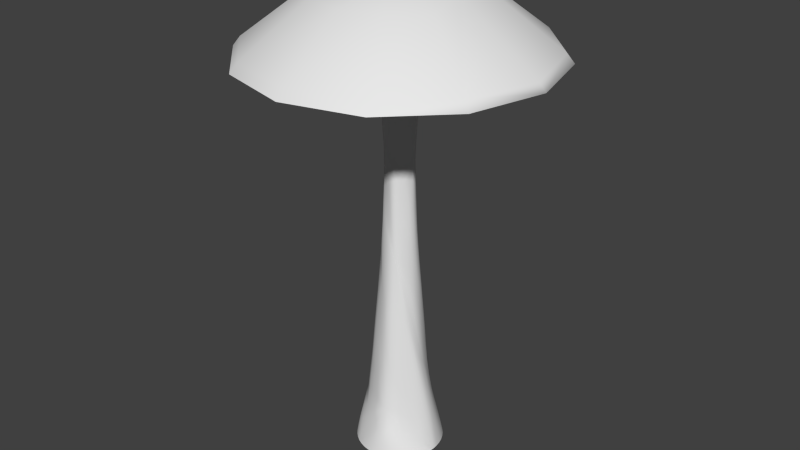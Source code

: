 # Source: Mushroom.blend  (saved by Blender 2.71.0; exported with 4.5.12 LTS)
import bpy
from mathutils import Matrix  # noqa: F401  (used for matrix-valued properties, if any)

bpy.ops.wm.read_factory_settings(use_empty=True)
scene = bpy.context.scene
scene.name = 'Scene'

# ---- collections
col_collection_1 = bpy.data.collections.new('Collection 1'); scene.collection.children.link(col_collection_1)

# ---- world
world_world = bpy.data.worlds.new('World'); scene.world = world_world
world_world.color = (0.05088, 0.05088, 0.05088)
world_world.use_sun_shadow = False
world_world.sun_shadow_jitter_overblur = 0.0
world_world.cycles.sampling_method = 'MANUAL'
world_world.cycles.sample_map_resolution = 256

# ---- meshes
me_untitled_001 = bpy.data.meshes.new('Untitled.001')
me_untitled_001.from_pydata([(1.43, 0.3033, -7.873), (1.395, 0.1767, -7.499), (1.365, 0.3764, -7.679), (1.524, 0.3594, -8.444), (1.532, 0.1859, -8.279), (1.272, 0.2183, -6.927), (1.463, 0.5163, -8.424), (1.048, 0.72, -7.312), (1.145, 0.6156, -7.367), (0.9593, 0.6816, -6.868), (1.036, 0.8608, -7.689), (1.205, 0.7752, -8.03), (1.055, 0.48, -6.633), (0.8686, 0.8972, -7.227), (0.9818, 1.223, -8.589), (0.9999, 1.146, -8.404), (0.8658, 1.299, -8.502), (1.076, 1.215, -8.847), (1.173, 1.085, -8.771), (0.8168, 1.221, -8.091), (0.941, 1.331, -8.849), (0.4662, 1.518, -8.618), (0.5764, 1.465, -8.512), (0.3652, 1.507, -8.469), (0.4554, 1.573, -8.858), (0.6225, 1.515, -8.849), (0.4871, 1.407, -8.134), (0.283, 1.595, -8.814), (-0.1406, 1.349, -7.955), (0.01886, 1.41, -8.117), (-0.1583, 1.264, -7.6), (-0.2794, 1.363, -8.126), (-0.09575, 1.486, -8.463), (0.1084, 1.305, -7.639), (-0.4228, 1.218, -7.676), (-0.6111, 1.43, -8.622), (-0.5452, 1.407, -8.478), (-0.7444, 1.357, -8.522), (-0.5392, 1.52, -8.858), (-0.3788, 1.543, -8.814), (-0.7282, 1.262, -8.171), (-0.7087, 1.458, -8.849), (-1.13, 1.131, -8.645), (-1.035, 1.189, -8.531), (-1.187, 1.037, -8.531), (-1.161, 1.161, -8.867), (-1.027, 1.274, -8.849), (-1.063, 1.069, -8.206), (-1.274, 1.027, -8.849), (-1.428, 0.6095, -8.622), (-1.355, 0.7451, -8.522), (-1.402, 0.5416, -8.478), (-1.52, 0.5383, -8.858), (-1.458, 0.7087, -8.849), (-1.254, 0.7311, -8.171), (-1.542, 0.3753, -8.814), (-1.32, 0.1025, -7.956), (-1.343, 0.2509, -8.126), (-1.227, 0.1298, -7.602), (-1.38, -0.07194, -8.119), (-1.469, 0.06113, -8.463), (-1.191, 0.4129, -7.676), (-1.263, -0.1615, -7.648), (-1.494, -0.5149, -8.619), (-1.478, -0.4221, -8.471), (-1.436, -0.6332, -8.515), (-1.558, -0.4849, -8.858), (-1.579, -0.3142, -8.814), (-1.369, -0.5586, -8.143), (-1.5, -0.6537, -8.849), (-1.193, -1.035, -8.619), (-1.268, -0.9242, -8.515), (-1.106, -1.066, -8.471), (-1.199, -1.107, -8.858), (-1.316, -0.9722, -8.849), (-1.175, -0.8945, -8.143), (-1.062, -1.211, -8.814), (-0.5855, -1.188, -7.957), (-0.7589, -1.155, -8.119), (-0.5332, -1.113, -7.605), (-0.461, -1.287, -8.129), (-0.6817, -1.303, -8.463), (-0.7972, -0.9941, -7.648), (-0.2643, -1.231, -7.687), (-0.1871, -1.542, -8.623), (-0.2341, -1.486, -8.481), (-0.03389, -1.546, -8.525), (-0.2935, -1.585, -8.858), (-0.4459, -1.523, -8.814), (-0.001271, -1.452, -8.182), (-0.1151, -1.617, -8.849), (0.4134, -1.544, -8.646), (0.3022, -1.547, -8.533), (0.5103, -1.491, -8.533), (0.425, -1.586, -8.867), (0.2526, -1.617, -8.849), (0.3871, -1.456, -8.217), (0.5896, -1.527, -8.849), (0.937, -1.242, -8.646), (0.8027, -1.322, -8.533), (0.955, -1.17, -8.533), (1.049, -1.226, -8.867), (0.9081, -1.343, -8.849), (0.7289, -1.259, -8.217), (1.155, -1.096, -8.849), (1.221, -0.7412, -8.527), (1.117, -0.8861, -8.488), (1.138, -0.7215, -8.264), (1.402, -0.611, -8.822), (1.339, -0.7775, -8.849), (0.8987, -0.9514, -8.038), (1.402, -0.4751, -8.669), (0.773, -0.7, -5.707), (0.8868, -0.7004, -6.665), (0.5764, -0.8126, -5.024), (0.854, -0.5794, -5.439), (1.115, -0.4665, -6.94), (0.6184, -0.9093, -6.243), (0.5778, -0.6939, -3.966), (1.008, -0.2515, -5.091), (0.9857, -0.3258, -5.076), (0.8834, -0.2843, -4.3), (1.154, -0.1367, -5.914), (1.246, -0.1732, -6.55), (0.741, -0.4289, -3.598), (1.031, -0.1212, -5.188), (0.7164, -0.2242, -2.626), (0.7171, -0.2749, -2.899), (0.6466, -0.2755, -1.979), (0.7822, -0.111, -3.026), (0.838, -0.1123, -3.733), (0.5742, -0.4004, -1.975), (0.724, -0.1145, -2.274), (0.555, -0.2427, -0.02829), (0.5583, -0.2814, -0.5301), (0.5012, -0.3019, 0.3418), (0.6022, -0.1374, 0.0835), (0.6358, -0.1262, -0.6991), (0.4574, -0.4125, -0.2952), (0.5587, -0.1599, 0.8298), (0.3289, -0.4411, 1.544), (0.3721, -0.4117, 1.202), (0.2606, -0.5147, 1.431), (0.3548, -0.3924, 2.002), (0.4362, -0.2918, 1.796), (0.2945, -0.5271, 0.7053), (0.2589, -0.4862, 2.143), (0.4758, -0.3257, 3.717), (0.4387, -0.3232, 3.226), (0.4502, -0.3826, 4.028), (0.5361, -0.2702, 3.914), (0.5188, -0.2165, 3.191), (0.3621, -0.4184, 3.446), (0.5373, -0.3374, 4.579), (0.4019, -0.5328, 5.016), (0.4073, -0.5017, 4.754), (0.3453, -0.5675, 4.854), (0.4514, -0.5271, 5.454), (0.495, -0.4708, 5.361), (0.3128, -0.5417, 4.299), (0.3914, -0.5773, 5.44), (0.1778, -0.6633, 5.069), (0.2198, -0.6404, 4.874), (0.13, -0.6644, 4.874), (0.1829, -0.6825, 5.474), (0.2539, -0.6567, 5.44), (0.1682, -0.6269, 4.378), (0.1084, -0.6956, 5.44), (-0.08131, -0.6622, 5.025), (-0.01509, -0.664, 4.857), (-0.1012, -0.6378, 4.773), (-0.1273, -0.6821, 5.457), (-0.05032, -0.6956, 5.44), (0.0007386, -0.6252, 4.311), (-0.1929, -0.655, 5.373), (-0.2428, -0.5171, 3.91), (-0.1946, -0.5541, 4.153), (-0.2106, -0.4966, 3.453), (-0.3215, -0.4994, 4.141), (-0.2927, -0.5586, 4.704), (-0.1001, -0.541, 3.572), (-0.3283, -0.4468, 3.521), (-0.5119, -0.4458, 5.019), (-0.4736, -0.4603, 4.76), (-0.5434, -0.3993, 4.844), (-0.5157, -0.4767, 5.457), (-0.4563, -0.5212, 5.373), (-0.5013, -0.3935, 4.26), (-0.5661, -0.4185, 5.44), (-0.6412, -0.2217, 5.019), (-0.6158, -0.2738, 4.844), (-0.6337, -0.1829, 4.76), (-0.6707, -0.2082, 5.457), (-0.6454, -0.281, 5.44), (-0.5848, -0.2489, 4.26), (-0.6795, -0.1346, 5.373), (-0.5706, 0.03287, 3.906), (-0.5922, -0.0367, 4.141), (-0.5385, 0.03134, 3.444), (-0.5786, 0.1023, 4.144), (-0.6301, 0.02583, 4.704), (-0.5471, -0.09278, 3.521), (-0.5243, 0.1589, 3.536), (-0.6145, 0.2602, 5.021), (-0.6037, 0.2301, 4.764), (-0.5834, 0.3178, 4.848), (-0.6543, 0.2308, 5.457), (-0.6636, 0.1605, 5.373), (-0.5442, 0.3086, 4.275), (-0.6276, 0.3042, 5.44), (-0.4859, 0.4851, 5.065), (-0.5112, 0.4436, 4.865), (-0.4455, 0.5094, 4.865), (-0.4996, 0.4996, 5.474), (-0.5482, 0.4417, 5.44), (-0.4619, 0.4545, 4.342), (-0.4417, 0.5482, 5.44), (-0.262, 0.6141, 5.021), (-0.32, 0.5817, 4.848), (-0.2342, 0.603, 4.764), (-0.2312, 0.6545, 5.457), (-0.3042, 0.6276, 5.44), (-0.3175, 0.5374, 4.275), (-0.1619, 0.6644, 5.373), (-0.07058, 0.5798, 3.905), (-0.1239, 0.5833, 4.144), (-0.09205, 0.5471, 3.442), (0.003323, 0.6061, 4.139), (-0.04047, 0.6373, 4.704), (-0.2013, 0.5214, 3.536), (0.02657, 0.5695, 3.516), (0.1993, 0.6525, 5.019), (0.155, 0.6481, 4.759), (0.2459, 0.6302, 4.843), (0.1958, 0.6768, 5.457), (0.1215, 0.686, 5.373), (0.2031, 0.6098, 4.255), (0.2678, 0.6519, 5.44), (0.424, 0.5253, 5.01), (0.3716, 0.5585, 4.84), (0.4337, 0.4928, 4.74), (0.4645, 0.5226, 5.454), (0.4053, 0.5726, 5.44), (0.3485, 0.5296, 4.243), (0.5089, 0.4661, 5.361), (0.5004, 0.3173, 3.711), (0.4774, 0.3733, 4.014), (0.4686, 0.3128, 3.212), (0.5521, 0.2646, 3.914), (0.5528, 0.3322, 4.579), (0.3999, 0.4056, 3.39), (0.5363, 0.2098, 3.191), (0.6738, 0.129, 4.835), (0.6505, 0.1593, 4.537), (0.6785, 0.07224, 4.62), (0.6892, 0.1549, 5.35), (0.6614, 0.2226, 5.26), (0.6435, 0.08257, 3.93), (0.7036, 0.07937, 5.327), (0.8088, 0.4318, -4.765), (0.8382, 0.2679, -4.268), (0.7551, 0.5132, -4.59), (0.8275, 0.5172, -5.437), (0.8954, 0.2982, -5.033), (0.7798, 0.2932, -3.632), (0.729, 0.7154, -5.627), (0.548, 0.6691, -3.23), (0.6104, 0.6504, -3.707), (0.5571, 0.5608, -2.399), (0.4698, 0.7929, -3.597), (0.5347, 0.8583, -4.683), (0.6469, 0.4499, -2.664), (0.4357, 0.6868, -2.398), (-0.04356, 1.004, -5.108), (0.1306, 0.9825, -4.674), (-0.1587, 0.95, -4.656), (-0.102, 1.071, -5.99), (0.1658, 1.083, -5.865), (0.06407, 0.8866, -3.56), (-0.3582, 1.007, -5.881), (-0.4089, 0.7531, -2.923), (-0.3657, 0.8096, -3.397), (-0.3053, 0.7163, -2.005), (-0.5537, 0.7256, -3.392), (-0.5928, 0.8179, -4.546), (-0.1579, 0.7601, -2.168), (-0.468, 0.6506, -2.148), (-0.9196, 0.28, -5.093), (-0.8427, 0.4558, -4.646), (-0.906, 0.1489, -4.639), (-1.002, 0.233, -5.987), (-0.9291, 0.5175, -5.881), (-0.7756, 0.3575, -3.519), (-1.023, -0.0441, -5.852), (-0.808, -0.1717, -2.918), (-0.8456, -0.1091, -3.385), (-0.7424, -0.07783, -2.0), (-0.8273, -0.3278, -3.385), (-0.922, -0.3364, -4.517), (-0.7346, 0.08693, -2.148), (-0.7325, -0.2642, -2.148), (-0.5122, -0.812, -5.094), (-0.657, -0.691, -4.639), (-0.3785, -0.8358, -4.649), (-0.4951, -0.9016, -5.99), (-0.7434, -0.7531, -5.852), (-0.5432, -0.6533, -3.519), (-0.226, -0.9995, -5.892), (-0.03671, -0.8251, -2.945), (-0.1101, -0.8456, -3.403), (-0.1125, -0.7369, -2.007), (0.1169, -0.8849, -3.446), (0.09849, -0.9816, -4.592), (-0.2727, -0.6854, -2.148), (0.08228, -0.7761, -2.179), (0.5765, 0.2551, -0.05983), (0.6176, 0.1464, 0.07267), (0.5313, 0.2976, 0.325), (0.5729, 0.3227, -0.6011), (0.6437, 0.1882, -0.7425), (0.5791, 0.1508, 0.8298), (0.476, 0.432, -0.3623), (0.3805, 0.4274, 1.488), (0.4184, 0.3978, 1.178), (0.4021, 0.3775, 1.97), (0.3166, 0.5043, 1.306), (0.3369, 0.5204, 0.6112), (0.4725, 0.2787, 1.796), (0.3145, 0.4727, 2.017), (-0.02328, 0.6146, 0.5024), (0.09001, 0.6112, 0.7669), (-0.07907, 0.5907, 0.7873), (-0.08277, 0.636, -0.07437), (0.07455, 0.6487, -0.03183), (0.06811, 0.581, 1.43), (-0.2205, 0.5901, -0.0002031), (-0.2503, 0.5068, 1.7), (-0.2106, 0.5298, 1.442), (-0.1955, 0.5086, 2.207), (-0.3443, 0.4769, 1.447), (-0.3517, 0.4998, 0.7776), (-0.08233, 0.5359, 2.143), (-0.3154, 0.4638, 2.163), (-0.56, 0.1797, 0.5152), (-0.5199, 0.2941, 0.7956), (-0.5567, 0.1149, 0.7956), (-0.5983, 0.1258, -0.06646), (-0.5583, 0.2898, -0.0002031), (-0.5008, 0.262, 1.463), (-0.6003, -0.02976, -0.0002031), (-0.537, -0.09348, 1.7), (-0.5447, -0.04281, 1.447), (-0.5228, -0.04149, 2.208), (-0.538, -0.1973, 1.443), (-0.5602, -0.1949, 0.7776), (-0.5112, 0.08693, 2.163), (-0.5177, -0.1771, 2.148), (-0.3164, -0.4935, 0.514), (-0.4162, -0.424, 0.7918), (-0.252, -0.5079, 0.793), (-0.2734, -0.5447, -0.06528), (-0.4219, -0.4614, -0.0002031), (-0.3799, -0.4153, 1.447), (-0.1172, -0.5877, 0.004524), (-0.05327, -0.5423, 1.743), (-0.09881, -0.5371, 1.458), (-0.1029, -0.5144, 2.231), (0.04537, -0.5713, 1.543), (0.04867, -0.5917, 0.8402), (-0.2184, -0.4703, 2.148), (0.02363, -0.5481, 2.256), (0.6728, -0.1294, 4.835), (0.6888, -0.155, 5.35), (0.6781, -0.07256, 4.62), (0.6482, -0.1602, 4.537), (0.6599, -0.2232, 5.26), (0.7036, -0.07937, 5.327), (0.642, -0.08387, 3.93), (1.452, 0.005278, -7.718), (1.305, 0.01899, -6.847), (1.166, 0.04985, -6.114), (1.159, 0.3173, -6.62), (1.262, 0.486, -7.472), (1.355, 0.6553, -8.269), (1.562, 0.6471, -9.165), (1.633, 0.4376, -9.165), (1.676, 0.2206, -9.165), (0.9637, 0.3728, -5.848), (0.8704, 0.6126, -6.213), (0.7505, 0.8576, -6.566), (0.8118, 1.089, -7.653), (1.019, 1.02, -8.099), (1.22, 0.9383, -8.529), (0.6404, 1.307, -7.958), (0.7178, 1.384, -8.447), (0.7844, 1.432, -8.831), (1.029, 1.341, -9.165), (1.195, 1.195, -9.165), (1.341, 1.029, -9.165), (0.337, 1.351, -7.81), (0.2105, 1.47, -8.287), (0.1008, 1.57, -8.691), (0.2206, 1.676, -9.165), (0.4376, 1.633, -9.165), (0.6471, 1.562, -9.165), (0.1613, 1.19, -6.923), (-0.1516, 1.158, -6.942), (-0.4683, 1.087, -6.974), (-0.6308, 1.205, -7.866), (-0.4312, 1.38, -8.301), (-0.2301, 1.531, -8.691), (-0.9075, 1.14, -8.034), (-0.8983, 1.266, -8.466), (-0.8753, 1.371, -8.831), (-0.6471, 1.562, -9.165), (-0.4376, 1.633, -9.165), (-0.2206, 1.676, -9.165), (-1.13, 0.9162, -8.034), (-1.264, 0.9004, -8.466), (-1.371, 0.8753, -8.831), (-1.341, 1.029, -9.165), (-1.195, 1.195, -9.165), (-1.029, 1.341, -9.165), (-1.188, 0.6319, -7.866), (-1.369, 0.4196, -8.301), (-1.525, 0.2171, -8.691), (-1.676, 0.2206, -9.165), (-1.633, 0.4376, -9.165), (-1.562, 0.6471, -9.165), (-1.042, 0.5131, -6.974), (-1.108, 0.1747, -6.944), (-1.138, -0.166, -6.931), (-1.308, -0.4084, -7.824), (-1.439, -0.2697, -8.29), (-1.553, -0.1346, -8.691), (-1.263, -0.718, -7.983), (-1.353, -0.7783, -8.453), (-1.416, -0.8173, -8.831), (-1.562, -0.6471, -9.165), (-1.633, -0.4376, -9.165), (-1.676, -0.2206, -9.165), (-1.022, -0.9092, -7.824), (-0.9569, -1.107, -8.29), (-0.893, -1.278, -8.691), (-1.029, -1.341, -9.165), (-1.195, -1.195, -9.165), (-1.341, -1.029, -9.165), (-0.7932, -0.8505, -6.931), (-0.4917, -1.008, -6.948), (-0.1624, -1.134, -6.991), (-0.06287, -1.344, -7.883), (-0.3253, -1.396, -8.305), (-0.5744, -1.429, -8.691), (0.2175, -1.437, -8.051), (0.1451, -1.545, -8.47), (0.07257, -1.625, -8.831), (-0.2206, -1.676, -9.165), (-0.4376, -1.633, -9.165), (-0.6471, -1.562, -9.165), (0.5238, -1.356, -8.059), (0.6452, -1.411, -8.472), (0.7497, -1.444, -8.831), (0.6471, -1.562, -9.165), (0.4376, -1.633, -9.165), (0.2206, -1.676, -9.165), (0.7423, -1.139, -8.014), (1.01, -1.047, -8.461), (1.245, -0.9479, -8.831), (1.341, -1.029, -9.165), (1.195, -1.195, -9.165), (1.029, -1.341, -9.165), (0.7204, -0.9627, -7.341), (1.021, -0.7014, -7.668), (1.314, -0.4126, -8.13), (1.676, -0.2206, -9.165), (1.633, -0.4376, -9.165), (1.562, -0.6471, -9.165), (0.3442, -1.026, -5.582), (0.3336, -0.8962, -4.188), (0.3121, -0.7722, -2.789), (0.6302, -0.5629, -3.385), (0.9361, -0.4344, -5.175), (1.252, -0.2699, -6.944), (0.5809, -0.461, -2.451), (0.7619, -0.2992, -3.46), (0.9134, -0.1164, -4.44), (0.4681, -0.4569, -1.071), (0.5821, -0.2992, -1.23), (0.6722, -0.1205, -1.493), (0.7779, 0.07688, -2.833), (0.8389, 0.06686, -3.623), (0.9072, 0.08093, -4.453), (0.3603, -0.5006, 0.08885), (0.4326, -0.3619, 0.7781), (0.5039, -0.2069, 1.435), (0.596, -0.003371, 1.037), (0.6343, 0.006389, 0.1335), (0.6707, 0.03602, -0.778), (0.1908, -0.5999, 0.5151), (0.1623, -0.5716, 1.401), (0.1485, -0.5469, 2.226), (0.2919, -0.4509, 2.822), (0.3931, -0.3408, 2.609), (0.4854, -0.212, 2.466), (0.3122, -0.494, 3.816), (0.4223, -0.4497, 4.414), (0.5233, -0.4078, 5.092), (0.6112, -0.2839, 5.017), (0.6016, -0.2083, 4.204), (0.5905, -0.1272, 3.405), (0.2276, -0.5852, 4.128), (0.2781, -0.6061, 4.769), (0.323, -0.6207, 5.407), (0.4443, -0.5791, 6.043), (0.5161, -0.5161, 6.043), (0.5791, -0.4443, 6.043), (0.09615, -0.6204, 4.131), (0.06237, -0.6639, 4.77), (0.03067, -0.6991, 5.407), (0.09525, -0.7237, 6.043), (0.1889, -0.705, 6.043), (0.2794, -0.6744, 6.043), (-0.0214, -0.5829, 3.863), (-0.139, -0.5996, 4.469), (-0.2478, -0.6139, 5.139), (-0.2794, -0.6744, 6.043), (-0.1889, -0.705, 6.043), (-0.09525, -0.7237, 6.043), (-0.02276, -0.5341, 2.944), (-0.1612, -0.4894, 2.856), (-0.2987, -0.428, 2.853), (-0.4322, -0.4073, 3.786), (-0.4082, -0.479, 4.45), (-0.3835, -0.5493, 5.139), (-0.5386, -0.3225, 4.038), (-0.5796, -0.3375, 4.747), (-0.6089, -0.3515, 5.407), (-0.5791, -0.4443, 6.043), (-0.5161, -0.5161, 6.043), (-0.4443, -0.5791, 6.043), (-0.5595, -0.193, 3.786), (-0.6166, -0.1197, 4.45), (-0.6675, -0.0575, 5.139), (-0.7237, -0.09525, 6.043), (-0.705, -0.1889, 6.043), (-0.6744, -0.2794, 6.043), (-0.5154, -0.1403, 2.853), (-0.5148, 0.009423, 2.839), (-0.4932, 0.1642, 2.876), (-0.5209, 0.261, 3.809), (-0.5901, 0.1764, 4.455), (-0.6556, 0.09237, 5.139), (-0.4939, 0.3866, 4.078), (-0.5449, 0.3842, 4.757), (-0.5901, 0.3761, 5.407), (-0.6744, 0.2794, 6.043), (-0.705, 0.1889, 6.043), (-0.7237, 0.09525, 6.043), (-0.3981, 0.4829, 4.078), (-0.3871, 0.5422, 4.757), (-0.3761, 0.5901, 5.407), (-0.4443, 0.5791, 6.043), (-0.5161, 0.5161, 6.043), (-0.5791, 0.4443, 6.043), (-0.2827, 0.5117, 3.809), (-0.1868, 0.5903, 4.455), (-0.09786, 0.6583, 5.139), (-0.09525, 0.7237, 6.043), (-0.1889, 0.705, 6.043), (-0.2794, 0.6744, 6.043), (-0.2671, 0.4741, 2.876), (-0.1336, 0.5167, 2.837), (0.005826, 0.5414, 2.846), (0.1323, 0.5899, 3.779), (0.08703, 0.6328, 4.448), (0.04323, 0.6745, 5.139), (0.2671, 0.5706, 4.027), (0.3063, 0.5962, 4.744), (0.3376, 0.6157, 5.407), (0.2794, 0.6744, 6.043), (0.1889, 0.705, 6.043), (0.09525, 0.7237, 6.043), (0.3525, 0.4804, 3.732), (0.4508, 0.44, 4.393), (0.5383, 0.4027, 5.092), (0.5791, 0.4443, 6.043), (0.5161, 0.5161, 6.043), (0.4443, 0.5791, 6.043), (0.3393, 0.4362, 2.72), (0.4307, 0.3281, 2.584), (0.5087, 0.2029, 2.466), (0.5968, 0.1239, 3.405), (0.6085, 0.2057, 4.204), (0.617, 0.282, 5.017), (0.6407, -0.0007096, 3.657), (0.6794, -0.0001774, 4.502), (0.7074, 0.0, 5.287), (0.7237, 0.09525, 6.043), (0.705, 0.1889, 6.043), (0.6744, 0.2794, 6.043), (0.7171, 0.3589, -3.104), (0.6818, 0.599, -4.24), (0.6235, 0.845, -5.433), (0.6545, 0.286, -1.645), (0.5624, 0.4278, -1.423), (0.4364, 0.5599, -1.26), (0.2742, 0.8034, -2.753), (0.3279, 0.9153, -4.112), (0.3948, 1.02, -5.449), (-0.03247, 0.8081, -2.674), (-0.2821, 0.8754, -4.034), (-0.5421, 0.9158, -5.434), (-0.0006343, 0.6972, -0.9991), (-0.1803, 0.6674, -0.9506), (-0.3516, 0.6023, -0.9673), (-0.63, 0.539, -2.64), (-0.7157, 0.6327, -4.026), (-0.7952, 0.7367, -5.434), (-0.7365, 0.2315, -2.64), (-0.8777, -0.001326, -4.015), (-0.9946, -0.2539, -5.391), (-0.6264, 0.2278, -0.9673), (-0.6578, 0.03529, -0.9426), (-0.6521, -0.1601, -0.9673), (-0.6759, -0.4601, -2.64), (-0.7881, -0.5173, -4.015), (-0.907, -0.562, -5.391), (-0.4118, -0.6487, -2.64), (-0.2235, -0.8487, -4.032), (-0.00515, -1.031, -5.459), (-0.3798, -0.5433, -0.9673), (-0.1998, -0.6257, -0.9431), (0.001788, -0.6716, -0.969), (0.5301, 0.1965, 1.435), (0.4693, 0.3517, 0.7621), (0.3863, 0.5025, 0.02474), (0.2047, 0.5465, 1.861), (0.2163, 0.5778, 1.05), (0.2237, 0.6147, 0.1794), (0.01021, 0.5565, 1.905), (-0.1507, 0.5571, 1.112), (-0.3172, 0.5363, 0.2605), (-0.4234, 0.3866, 1.939), (-0.4469, 0.4081, 1.121), (-0.4771, 0.4264, 0.2605), (-0.4986, 0.1931, 1.939), (-0.5496, 0.02946, 1.121), (-0.5818, -0.1467, 0.2605), (-0.4765, -0.3062, 1.916), (-0.504, -0.3205, 1.115), (-0.5288, -0.3431, 0.2605), (-0.3137, -0.4319, 1.916), (-0.167, -0.5234, 1.12), (0.004237, -0.6002, 0.2821), (0.6744, -0.2794, 6.043), (0.705, -0.1889, 6.043), (0.7237, -0.09525, 6.043), (1.691, -6.656e-31, -9.165), (1.028, 0.1197, -5.481), (0.7208, 0.1084, -1.914), (0.5792, -0.002169, 2.348), (0.7301, 6.91e-17, 6.043), (0.6323, 0.365, 6.043), (0.365, 0.6323, 6.043), (8.047e-07, 0.7301, 6.043), (-0.365, 0.6323, 6.043), (-0.6323, 0.365, 6.043), (-0.7301, 5.249e-17, 6.043), (-0.6323, -0.365, 6.043), (-0.365, -0.6323, 6.043), (8.047e-07, -0.7301, 6.043), (0.365, -0.6323, 6.043), (0.6323, -0.365, 6.043), (1.465, -0.8456, -9.165), (0.8456, -1.465, -9.165), (8.047e-07, -1.691, -9.165), (-0.8456, -1.465, -9.165), (-1.465, -0.8456, -9.165), (-1.691, 1.216e-16, -9.165), (-1.465, 0.8456, -9.165), (-0.8456, 1.465, -9.165), (8.047e-07, 1.691, -9.165), (0.8456, 1.465, -9.165), (1.465, 0.8456, -9.165), (0.1997, 0.538, 2.937), (0.2362, 0.6834, -1.088), (0.5345, 1.158, -7.02), (-0.4226, 0.3808, 3.054), (-0.5344, 0.4603, -0.9865), (-0.8959, 0.9316, -7.22), (-0.4686, -0.3128, 2.965), (-0.5754, -0.3885, -0.9865), (-1.11, -0.5985, -7.069), (0.1497, -0.5548, 3.245), (0.2801, -0.6504, -0.984), (0.3169, -1.246, -7.282), (4.581, 6.154e-08, 5.997), (0.381, 2.169e-29, 6.043), (0.3299, 0.1905, 6.043), (0.1905, 0.3299, 6.043), (0.0, 0.381, 6.043), (-0.1905, 0.3299, 6.043), (-0.3299, 0.1905, 6.043), (-0.381, 4.666e-17, 6.043), (-0.3299, -0.1905, 6.043), (-0.1905, -0.3299, 6.043), (0.0, -0.381, 6.043), (0.1905, -0.3299, 6.043), (0.3299, -0.1905, 6.043), (4.991, -2.882, 6.374), (2.882, -4.991, 6.374), (0.0, -5.764, 6.374), (-2.882, -4.991, 6.374), (-4.991, -2.882, 6.374), (-5.764, 3.265e-15, 6.374), (-4.991, 2.882, 6.374), (-2.882, 4.991, 6.374), (0.0, 5.764, 6.374), (2.882, 4.991, 6.374), (4.991, 2.882, 6.374), (0.559, 0.3735, 6.035), (1.768, 1.181, 5.979), (2.104, 1.406, 5.963), (3.46, 2.312, 5.954), (3.529, 2.358, 5.961), (0.2573, 0.6212, 6.035), (0.8136, 1.964, 5.979), (0.9686, 2.338, 5.963), (1.592, 3.845, 5.954), (1.624, 3.921, 5.961), (-0.4754, 0.4754, 6.035), (-1.503, 1.503, 5.979), (-1.79, 1.79, 5.963), (-2.942, 2.942, 5.954), (-3.001, 3.001, 5.961), (-0.6666, 0.08776, 6.035), (-2.108, 0.2775, 5.979), (-2.509, 0.3304, 5.963), (-4.126, 0.5432, 5.954), (-4.207, 0.5539, 5.961), (-0.5823, -0.3362, 6.035), (-1.841, -1.063, 5.979), (-2.192, -1.265, 5.963), (-3.604, -2.081, 5.954), (-3.675, -2.122, 5.961), (-0.2573, -0.6212, 6.035), (-0.8136, -1.964, 5.979), (-0.9686, -2.338, 5.963), (-1.592, -3.845, 5.954), (-1.624, -3.921, 5.961), (0.174, -0.6494, 6.035), (0.5503, -2.054, 5.979), (0.6551, -2.445, 5.963), (1.077, -4.02, 5.954), (1.098, -4.099, 5.961), (0.5334, -0.4093, 6.035), (1.687, -1.294, 5.979), (2.008, -1.541, 5.963), (3.301, -2.533, 5.954), (3.367, -2.583, 5.961), (0.381, 4.222e-30, 9.165), (2.439, -7.56e-16, 8.815), (5.496, 7.53e-07, 6.668), (5.764, -1.978e-15, 6.374), (4.991, 2.882, 6.374), (2.882, 4.991, 6.374), (0.0, 5.764, 6.374), (-2.882, 4.991, 6.374), (-4.991, 2.882, 6.374), (-5.764, 3.265e-15, 6.374), (-4.991, -2.882, 6.374), (-2.882, -4.991, 6.374), (0.0, -5.764, 6.374), (2.882, -4.991, 6.374), (4.991, -2.882, 6.374), (0.3299, -0.1905, 9.165), (0.1905, -0.3299, 9.165), (0.0, -0.381, 9.165), (-0.1905, -0.3299, 9.165), (-0.3299, -0.1905, 9.165), (-0.381, 4.666e-17, 9.165), (-0.3299, 0.1905, 9.165), (-0.1905, 0.3299, 9.165), (0.0, 0.381, 9.165), (0.1905, 0.3299, 9.165), (0.3299, 0.1905, 9.165), (-5.498, 6.733e-16, 6.717), (-3.035, 3.717e-16, 8.583), (4.761, 2.749, 6.717), (2.629, 1.518, 8.583), (2.749, 4.761, 6.717), (1.518, 2.629, 8.583), (0.0, 5.498, 6.717), (0.0, 3.035, 8.583), (-2.749, 4.761, 6.717), (-1.518, 2.629, 8.583), (-4.761, 2.749, 6.717), (-2.629, 1.518, 8.583), (-4.761, -2.749, 6.717), (-2.629, -1.518, 8.583), (-2.749, -4.761, 6.717), (-1.518, -2.629, 8.583), (0.0, -5.498, 6.717), (0.0, -3.035, 8.583), (2.749, -4.761, 6.717), (1.518, -2.629, 8.583), (4.761, -2.749, 6.717), (2.629, -1.518, 8.583)], [], [(0, 3, 4, 1), (1, 4, 378, 379), (3, 385, 386, 4), (4, 386, 657, 378), (0, 1, 5, 2), (2, 5, 381, 382), (1, 379, 380, 5), (5, 380, 658, 381), (0, 2, 6, 3), (3, 6, 384, 385), (2, 382, 383, 6), (6, 383, 683, 384), (7, 10, 11, 8), (8, 11, 383, 382), (10, 391, 392, 11), (11, 392, 683, 383), (7, 8, 12, 9), (9, 12, 387, 388), (8, 382, 381, 12), (12, 381, 658, 387), (7, 9, 13, 10), (10, 13, 390, 391), (9, 388, 389, 13), (13, 389, 686, 390), (14, 17, 18, 15), (15, 18, 392, 391), (17, 397, 398, 18), (18, 398, 683, 392), (14, 15, 19, 16), (16, 19, 393, 394), (15, 391, 390, 19), (19, 390, 686, 393), (14, 16, 20, 17), (17, 20, 396, 397), (16, 394, 395, 20), (20, 395, 682, 396), (21, 24, 25, 22), (22, 25, 395, 394), (24, 403, 404, 25), (25, 404, 682, 395), (21, 22, 26, 23), (23, 26, 399, 400), (22, 394, 393, 26), (26, 393, 686, 399), (21, 23, 27, 24), (24, 27, 402, 403), (23, 400, 401, 27), (27, 401, 681, 402), (28, 31, 32, 29), (29, 32, 401, 400), (31, 409, 410, 32), (32, 410, 681, 401), (28, 29, 33, 30), (30, 33, 405, 406), (29, 400, 399, 33), (33, 399, 686, 405), (28, 30, 34, 31), (31, 34, 408, 409), (30, 406, 407, 34), (34, 407, 689, 408), (35, 38, 39, 36), (36, 39, 410, 409), (38, 415, 416, 39), (39, 416, 681, 410), (35, 36, 40, 37), (37, 40, 411, 412), (36, 409, 408, 40), (40, 408, 689, 411), (35, 37, 41, 38), (38, 41, 414, 415), (37, 412, 413, 41), (41, 413, 680, 414), (42, 45, 46, 43), (43, 46, 413, 412), (45, 421, 422, 46), (46, 422, 680, 413), (42, 43, 47, 44), (44, 47, 417, 418), (43, 412, 411, 47), (47, 411, 689, 417), (42, 44, 48, 45), (45, 48, 420, 421), (44, 418, 419, 48), (48, 419, 679, 420), (49, 52, 53, 50), (50, 53, 419, 418), (52, 427, 428, 53), (53, 428, 679, 419), (49, 50, 54, 51), (51, 54, 423, 424), (50, 418, 417, 54), (54, 417, 689, 423), (49, 51, 55, 52), (52, 55, 426, 427), (51, 424, 425, 55), (55, 425, 678, 426), (56, 59, 60, 57), (57, 60, 425, 424), (59, 433, 434, 60), (60, 434, 678, 425), (56, 57, 61, 58), (58, 61, 429, 430), (57, 424, 423, 61), (61, 423, 689, 429), (56, 58, 62, 59), (59, 62, 432, 433), (58, 430, 431, 62), (62, 431, 692, 432), (63, 66, 67, 64), (64, 67, 434, 433), (66, 439, 440, 67), (67, 440, 678, 434), (63, 64, 68, 65), (65, 68, 435, 436), (64, 433, 432, 68), (68, 432, 692, 435), (63, 65, 69, 66), (66, 69, 438, 439), (65, 436, 437, 69), (69, 437, 677, 438), (70, 73, 74, 71), (71, 74, 437, 436), (73, 445, 446, 74), (74, 446, 677, 437), (70, 71, 75, 72), (72, 75, 441, 442), (71, 436, 435, 75), (75, 435, 692, 441), (70, 72, 76, 73), (73, 76, 444, 445), (72, 442, 443, 76), (76, 443, 676, 444), (77, 80, 81, 78), (78, 81, 443, 442), (80, 451, 452, 81), (81, 452, 676, 443), (77, 78, 82, 79), (79, 82, 447, 448), (78, 442, 441, 82), (82, 441, 692, 447), (77, 79, 83, 80), (80, 83, 450, 451), (79, 448, 449, 83), (83, 449, 695, 450), (84, 87, 88, 85), (85, 88, 452, 451), (87, 457, 458, 88), (88, 458, 676, 452), (84, 85, 89, 86), (86, 89, 453, 454), (85, 451, 450, 89), (89, 450, 695, 453), (84, 86, 90, 87), (87, 90, 456, 457), (86, 454, 455, 90), (90, 455, 675, 456), (91, 94, 95, 92), (92, 95, 455, 454), (94, 463, 464, 95), (95, 464, 675, 455), (91, 92, 96, 93), (93, 96, 459, 460), (92, 454, 453, 96), (96, 453, 695, 459), (91, 93, 97, 94), (94, 97, 462, 463), (93, 460, 461, 97), (97, 461, 674, 462), (98, 101, 102, 99), (99, 102, 461, 460), (101, 469, 470, 102), (102, 470, 674, 461), (98, 99, 103, 100), (100, 103, 465, 466), (99, 460, 459, 103), (103, 459, 695, 465), (98, 100, 104, 101), (101, 104, 468, 469), (100, 466, 467, 104), (104, 467, 673, 468), (105, 108, 109, 106), (106, 109, 467, 466), (108, 475, 476, 109), (109, 476, 673, 467), (105, 106, 110, 107), (107, 110, 471, 472), (106, 466, 465, 110), (110, 465, 695, 471), (105, 107, 111, 108), (108, 111, 474, 475), (107, 472, 473, 111), (111, 473, 657, 474), (112, 115, 116, 113), (113, 116, 473, 472), (115, 481, 482, 116), (116, 482, 657, 473), (112, 113, 117, 114), (114, 117, 477, 478), (113, 472, 471, 117), (117, 471, 695, 477), (112, 114, 118, 115), (115, 118, 480, 481), (114, 478, 479, 118), (118, 479, 694, 480), (119, 122, 123, 120), (120, 123, 482, 481), (122, 379, 378, 123), (123, 378, 657, 482), (119, 120, 124, 121), (121, 124, 483, 484), (120, 481, 480, 124), (124, 480, 694, 483), (119, 121, 125, 122), (122, 125, 380, 379), (121, 484, 485, 125), (125, 485, 658, 380), (126, 129, 130, 127), (127, 130, 485, 484), (129, 490, 491, 130), (130, 491, 658, 485), (126, 127, 131, 128), (128, 131, 486, 487), (127, 484, 483, 131), (131, 483, 694, 486), (126, 128, 132, 129), (129, 132, 489, 490), (128, 487, 488, 132), (132, 488, 659, 489), (133, 136, 137, 134), (134, 137, 488, 487), (136, 496, 497, 137), (137, 497, 659, 488), (133, 134, 138, 135), (135, 138, 492, 493), (134, 487, 486, 138), (138, 486, 694, 492), (133, 135, 139, 136), (136, 139, 495, 496), (135, 493, 494, 139), (139, 494, 660, 495), (140, 143, 144, 141), (141, 144, 494, 493), (143, 502, 503, 144), (144, 503, 660, 494), (140, 141, 145, 142), (142, 145, 498, 499), (141, 493, 492, 145), (145, 492, 694, 498), (140, 142, 146, 143), (143, 146, 501, 502), (142, 499, 500, 146), (146, 500, 693, 501), (147, 150, 151, 148), (148, 151, 503, 502), (150, 508, 509, 151), (151, 509, 660, 503), (147, 148, 152, 149), (149, 152, 504, 505), (148, 502, 501, 152), (152, 501, 693, 504), (147, 149, 153, 150), (150, 153, 507, 508), (149, 505, 506, 153), (153, 506, 672, 507), (154, 157, 158, 155), (155, 158, 506, 505), (157, 514, 515, 158), (158, 515, 672, 506), (154, 155, 159, 156), (156, 159, 510, 511), (155, 505, 504, 159), (159, 504, 693, 510), (154, 156, 160, 157), (157, 160, 513, 514), (156, 511, 512, 160), (160, 512, 671, 513), (161, 164, 165, 162), (162, 165, 512, 511), (164, 520, 521, 165), (165, 521, 671, 512), (161, 162, 166, 163), (163, 166, 516, 517), (162, 511, 510, 166), (166, 510, 693, 516), (161, 163, 167, 164), (164, 167, 519, 520), (163, 517, 518, 167), (167, 518, 670, 519), (168, 171, 172, 169), (169, 172, 518, 517), (171, 526, 527, 172), (172, 527, 670, 518), (168, 169, 173, 170), (170, 173, 522, 523), (169, 517, 516, 173), (173, 516, 693, 522), (168, 170, 174, 171), (171, 174, 525, 526), (170, 523, 524, 174), (174, 524, 669, 525), (175, 178, 179, 176), (176, 179, 524, 523), (178, 532, 533, 179), (179, 533, 669, 524), (175, 176, 180, 177), (177, 180, 528, 529), (176, 523, 522, 180), (180, 522, 693, 528), (175, 177, 181, 178), (178, 181, 531, 532), (177, 529, 530, 181), (181, 530, 690, 531), (182, 185, 186, 183), (183, 186, 533, 532), (185, 538, 539, 186), (186, 539, 669, 533), (182, 183, 187, 184), (184, 187, 534, 535), (183, 532, 531, 187), (187, 531, 690, 534), (182, 184, 188, 185), (185, 188, 537, 538), (184, 535, 536, 188), (188, 536, 668, 537), (189, 192, 193, 190), (190, 193, 536, 535), (192, 544, 545, 193), (193, 545, 668, 536), (189, 190, 194, 191), (191, 194, 540, 541), (190, 535, 534, 194), (194, 534, 690, 540), (189, 191, 195, 192), (192, 195, 543, 544), (191, 541, 542, 195), (195, 542, 667, 543), (196, 199, 200, 197), (197, 200, 542, 541), (199, 550, 551, 200), (200, 551, 667, 542), (196, 197, 201, 198), (198, 201, 546, 547), (197, 541, 540, 201), (201, 540, 690, 546), (196, 198, 202, 199), (199, 202, 549, 550), (198, 547, 548, 202), (202, 548, 687, 549), (203, 206, 207, 204), (204, 207, 551, 550), (206, 556, 557, 207), (207, 557, 667, 551), (203, 204, 208, 205), (205, 208, 552, 553), (204, 550, 549, 208), (208, 549, 687, 552), (203, 205, 209, 206), (206, 209, 555, 556), (205, 553, 554, 209), (209, 554, 666, 555), (210, 213, 214, 211), (211, 214, 554, 553), (213, 562, 563, 214), (214, 563, 666, 554), (210, 211, 215, 212), (212, 215, 558, 559), (211, 553, 552, 215), (215, 552, 687, 558), (210, 212, 216, 213), (213, 216, 561, 562), (212, 559, 560, 216), (216, 560, 665, 561), (217, 220, 221, 218), (218, 221, 560, 559), (220, 568, 569, 221), (221, 569, 665, 560), (217, 218, 222, 219), (219, 222, 564, 565), (218, 559, 558, 222), (222, 558, 687, 564), (217, 219, 223, 220), (220, 223, 567, 568), (219, 565, 566, 223), (223, 566, 664, 567), (224, 227, 228, 225), (225, 228, 566, 565), (227, 574, 575, 228), (228, 575, 664, 566), (224, 225, 229, 226), (226, 229, 570, 571), (225, 565, 564, 229), (229, 564, 687, 570), (224, 226, 230, 227), (227, 230, 573, 574), (226, 571, 572, 230), (230, 572, 684, 573), (231, 234, 235, 232), (232, 235, 575, 574), (234, 580, 581, 235), (235, 581, 664, 575), (231, 232, 236, 233), (233, 236, 576, 577), (232, 574, 573, 236), (236, 573, 684, 576), (231, 233, 237, 234), (234, 237, 579, 580), (233, 577, 578, 237), (237, 578, 663, 579), (238, 241, 242, 239), (239, 242, 578, 577), (241, 586, 587, 242), (242, 587, 663, 578), (238, 239, 243, 240), (240, 243, 582, 583), (239, 577, 576, 243), (243, 576, 684, 582), (238, 240, 244, 241), (241, 244, 585, 586), (240, 583, 584, 244), (244, 584, 662, 585), (245, 248, 249, 246), (246, 249, 584, 583), (248, 592, 593, 249), (249, 593, 662, 584), (245, 246, 250, 247), (247, 250, 588, 589), (246, 583, 582, 250), (250, 582, 684, 588), (245, 247, 251, 248), (248, 251, 591, 592), (247, 589, 590, 251), (251, 590, 660, 591), (252, 255, 256, 253), (253, 256, 593, 592), (255, 598, 599, 256), (256, 599, 662, 593), (252, 253, 257, 254), (254, 257, 594, 595), (253, 592, 591, 257), (257, 591, 660, 594), (252, 254, 258, 255), (255, 258, 597, 598), (254, 595, 596, 258), (258, 596, 661, 597), (259, 262, 263, 260), (260, 263, 491, 490), (262, 388, 387, 263), (263, 387, 658, 491), (259, 260, 264, 261), (261, 264, 600, 601), (260, 490, 489, 264), (264, 489, 659, 600), (259, 261, 265, 262), (262, 265, 389, 388), (261, 601, 602, 265), (265, 602, 686, 389), (266, 269, 270, 267), (267, 270, 602, 601), (269, 607, 608, 270), (270, 608, 686, 602), (266, 267, 271, 268), (268, 271, 603, 604), (267, 601, 600, 271), (271, 600, 659, 603), (266, 268, 272, 269), (269, 272, 606, 607), (268, 604, 605, 272), (272, 605, 685, 606), (273, 276, 277, 274), (274, 277, 608, 607), (276, 406, 405, 277), (277, 405, 686, 608), (273, 274, 278, 275), (275, 278, 609, 610), (274, 607, 606, 278), (278, 606, 685, 609), (273, 275, 279, 276), (276, 279, 407, 406), (275, 610, 611, 279), (279, 611, 689, 407), (280, 283, 284, 281), (281, 284, 611, 610), (283, 616, 617, 284), (284, 617, 689, 611), (280, 281, 285, 282), (282, 285, 612, 613), (281, 610, 609, 285), (285, 609, 685, 612), (280, 282, 286, 283), (283, 286, 615, 616), (282, 613, 614, 286), (286, 614, 688, 615), (287, 290, 291, 288), (288, 291, 617, 616), (290, 430, 429, 291), (291, 429, 689, 617), (287, 288, 292, 289), (289, 292, 618, 619), (288, 616, 615, 292), (292, 615, 688, 618), (287, 289, 293, 290), (290, 293, 431, 430), (289, 619, 620, 293), (293, 620, 692, 431), (294, 297, 298, 295), (295, 298, 620, 619), (297, 625, 626, 298), (298, 626, 692, 620), (294, 295, 299, 296), (296, 299, 621, 622), (295, 619, 618, 299), (299, 618, 688, 621), (294, 296, 300, 297), (297, 300, 624, 625), (296, 622, 623, 300), (300, 623, 691, 624), (301, 304, 305, 302), (302, 305, 626, 625), (304, 448, 447, 305), (305, 447, 692, 626), (301, 302, 306, 303), (303, 306, 627, 628), (302, 625, 624, 306), (306, 624, 691, 627), (301, 303, 307, 304), (304, 307, 449, 448), (303, 628, 629, 307), (307, 629, 695, 449), (308, 311, 312, 309), (309, 312, 629, 628), (311, 478, 477, 312), (312, 477, 695, 629), (308, 309, 313, 310), (310, 313, 630, 631), (309, 628, 627, 313), (313, 627, 691, 630), (308, 310, 314, 311), (311, 314, 479, 478), (310, 631, 632, 314), (314, 632, 694, 479), (315, 318, 319, 316), (316, 319, 497, 496), (318, 604, 603, 319), (319, 603, 659, 497), (315, 316, 320, 317), (317, 320, 633, 634), (316, 496, 495, 320), (320, 495, 660, 633), (315, 317, 321, 318), (318, 321, 605, 604), (317, 634, 635, 321), (321, 635, 685, 605), (322, 325, 326, 323), (323, 326, 635, 634), (325, 637, 638, 326), (326, 638, 685, 635), (322, 323, 327, 324), (324, 327, 590, 589), (323, 634, 633, 327), (327, 633, 660, 590), (322, 324, 328, 325), (325, 328, 636, 637), (324, 589, 588, 328), (328, 588, 684, 636), (329, 332, 333, 330), (330, 333, 638, 637), (332, 613, 612, 333), (333, 612, 685, 638), (329, 330, 334, 331), (331, 334, 639, 640), (330, 637, 636, 334), (334, 636, 684, 639), (329, 331, 335, 332), (332, 335, 614, 613), (331, 640, 641, 335), (335, 641, 688, 614), (336, 339, 340, 337), (337, 340, 641, 640), (339, 643, 644, 340), (340, 644, 688, 641), (336, 337, 341, 338), (338, 341, 572, 571), (337, 640, 639, 341), (341, 639, 684, 572), (336, 338, 342, 339), (339, 342, 642, 643), (338, 571, 570, 342), (342, 570, 687, 642), (343, 346, 347, 344), (344, 347, 644, 643), (346, 622, 621, 347), (347, 621, 688, 644), (343, 344, 348, 345), (345, 348, 645, 646), (344, 643, 642, 348), (348, 642, 687, 645), (343, 345, 349, 346), (346, 349, 623, 622), (345, 646, 647, 349), (349, 647, 691, 623), (350, 353, 354, 351), (351, 354, 647, 646), (353, 649, 650, 354), (354, 650, 691, 647), (350, 351, 355, 352), (352, 355, 548, 547), (351, 646, 645, 355), (355, 645, 687, 548), (350, 352, 356, 353), (353, 356, 648, 649), (352, 547, 546, 356), (356, 546, 690, 648), (357, 360, 361, 358), (358, 361, 650, 649), (360, 631, 630, 361), (361, 630, 691, 650), (357, 358, 362, 359), (359, 362, 651, 652), (358, 649, 648, 362), (362, 648, 690, 651), (357, 359, 363, 360), (360, 363, 632, 631), (359, 652, 653, 363), (363, 653, 694, 632), (364, 367, 368, 365), (365, 368, 653, 652), (367, 499, 498, 368), (368, 498, 694, 653), (364, 365, 369, 366), (366, 369, 530, 529), (365, 652, 651, 369), (369, 651, 690, 530), (364, 366, 370, 367), (367, 370, 500, 499), (366, 529, 528, 370), (370, 528, 693, 500), (371, 374, 375, 372), (372, 375, 654, 655), (374, 508, 507, 375), (375, 507, 672, 654), (371, 372, 376, 373), (373, 376, 596, 595), (372, 655, 656, 376), (376, 656, 661, 596), (371, 373, 377, 374), (374, 377, 509, 508), (373, 595, 594, 377), (377, 594, 660, 509), (697, 723, 696), (696, 723, 724), (696, 724, 719), (719, 724, 718), (718, 724, 729), (718, 729, 717), (717, 729, 734), (717, 734, 716), (716, 734, 715), (715, 734, 739), (715, 739, 714), (714, 739, 744), (714, 744, 713), (713, 744, 712), (712, 744, 749), (712, 749, 711), (711, 749, 754), (711, 754, 710), (710, 754, 759), (710, 759, 709), (709, 759, 696), (696, 759, 758), (696, 758, 697), (697, 758, 757), (697, 757, 756), (756, 757, 751), (756, 751, 750), (750, 751, 745), (750, 745, 706), (706, 745, 705), (705, 745, 740), (705, 740, 704), (704, 740, 703), (703, 740, 735), (703, 735, 702), (702, 735, 730), (702, 730, 701), (701, 730, 700), (700, 730, 725), (700, 725, 699), (699, 725, 720), (699, 720, 698), (698, 720, 697), (697, 720, 721), (697, 721, 722), (722, 721, 727), (722, 727, 728), (728, 727, 733), (728, 733, 734), (734, 733, 739), (706, 707, 750), (750, 707, 755), (750, 755, 756), (756, 755, 697), (707, 708, 755), (755, 708, 697), (723, 697, 722), (721, 720, 726), (726, 720, 725), (726, 725, 731), (731, 725, 730), (731, 730, 736), (736, 730, 735), (736, 735, 741), (741, 735, 740), (741, 740, 746), (746, 740, 745), (746, 745, 751), (729, 724, 723), (729, 723, 728), (728, 723, 722), (721, 726, 727), (727, 726, 732), (727, 732, 733), (733, 732, 738), (733, 738, 739), (739, 738, 744), (732, 726, 731), (734, 729, 728), (732, 731, 737), (737, 731, 736), (737, 736, 742), (742, 736, 741), (742, 741, 747), (747, 741, 746), (747, 746, 752), (752, 746, 751), (752, 751, 757), (732, 737, 738), (738, 737, 743), (738, 743, 744), (744, 743, 749), (743, 737, 742), (743, 742, 748), (748, 742, 747), (748, 747, 753), (753, 747, 752), (753, 752, 758), (758, 752, 757), (754, 749, 748), (748, 749, 743), (754, 748, 753), (759, 754, 753), (759, 753, 758), (760, 761, 785), (785, 761, 789), (785, 789, 784), (784, 789, 791), (784, 791, 783), (783, 791, 793), (783, 793, 782), (782, 793, 795), (782, 795, 781), (781, 795, 797), (781, 797, 780), (780, 797, 787), (780, 787, 779), (779, 787, 799), (779, 799, 778), (778, 799, 801), (778, 801, 777), (777, 801, 803), (777, 803, 776), (776, 803, 805), (776, 805, 775), (775, 805, 807), (775, 807, 761), (763, 806, 774), (774, 806, 773), (773, 806, 804), (773, 804, 772), (772, 804, 802), (772, 802, 771), (771, 802, 800), (771, 800, 770), (770, 800, 798), (770, 798, 769), (769, 798, 786), (769, 786, 768), (768, 786, 796), (768, 796, 767), (767, 796, 794), (767, 794, 766), (766, 794, 792), (766, 792, 765), (765, 792, 790), (765, 790, 764), (764, 790, 788), (764, 788, 763), (762, 789, 761), (761, 760, 775), (786, 787, 796), (796, 787, 797), (796, 797, 794), (794, 797, 795), (794, 795, 792), (792, 795, 793), (792, 793, 790), (790, 793, 791), (790, 791, 788), (788, 791, 789), (787, 786, 799), (799, 786, 798), (799, 798, 801), (801, 798, 800), (801, 800, 803), (803, 800, 802), (803, 802, 805), (805, 802, 804), (805, 804, 807), (807, 804, 806), (719, 764, 763, 696), (696, 763, 774, 709), (788, 789, 762), (763, 788, 762), (806, 763, 762), (761, 806, 762), (761, 807, 806)])
me_untitled_001.polygons.foreach_set('use_smooth', [True] * 826)
_uv = me_untitled_001.uv_layers.new(name='UVChannel_1')
_uv.uv.foreach_set('vector', [0.3572, 0.3346, 0.3265, 0.3481, 0.3725, 0.2613, 0.3983, 0.2807, 0.3983, 0.2807, 0.3725, 0.2613, 0.4181, 0.2045, 0.4424, 0.2382, 0.3265, 0.3481, 0.2874, 0.3672, 0.3376, 0.25, 0.3725, 0.2613, 0.3725, 0.2613, 0.3376, 0.25, 0.3647, 0.1562, 0.4181, 0.2045, 0.3572, 0.3346, 0.3983, 0.2807, 0.4061, 0.3159, 0.3472, 0.3742, 0.3472, 0.3742, 0.4061, 0.3159, 0.413, 0.3423, 0.3487, 0.4041, 0.3983, 0.2807, 0.4424, 0.2382, 0.4539, 0.2779, 0.4061, 0.3159, 0.4061, 0.3159, 0.4539, 0.2779, 0.4712, 0.306, 0.413, 0.3423, 0.3572, 0.3346, 0.3472, 0.3742, 0.2945, 0.4237, 0.3265, 0.3481, 0.3265, 0.3481, 0.2945, 0.4237, 0.245, 0.4688, 0.2874, 0.3672, 0.3472, 0.3742, 0.3487, 0.4041, 0.2927, 0.4613, 0.2945, 0.4237, 0.2945, 0.4237, 0.2927, 0.4613, 0.2414, 0.5156, 0.245, 0.4688, 0.4166, 0.3593, 0.4099, 0.3703, 0.3375, 0.434, 0.3782, 0.3909, 0.3782, 0.3909, 0.3375, 0.434, 0.2927, 0.4613, 0.3487, 0.4041, 0.4099, 0.3703, 0.4191, 0.3651, 0.3315, 0.4442, 0.3375, 0.434, 0.3375, 0.434, 0.3315, 0.4442, 0.2414, 0.5156, 0.2927, 0.4613, 0.4166, 0.3593, 0.3782, 0.3909, 0.4361, 0.3352, 0.4654, 0.3141, 0.4654, 0.3141, 0.4361, 0.3352, 0.4894, 0.2954, 0.5183, 0.2727, 0.3782, 0.3909, 0.3487, 0.4041, 0.413, 0.3423, 0.4361, 0.3352, 0.4361, 0.3352, 0.413, 0.3423, 0.4712, 0.306, 0.4894, 0.2954, 0.4166, 0.3593, 0.4654, 0.3141, 0.4906, 0.2985, 0.4099, 0.3703, 0.4099, 0.3703, 0.4906, 0.2985, 0.514, 0.2832, 0.4191, 0.3651, 0.4654, 0.3141, 0.5183, 0.2727, 0.5526, 0.2518, 0.4906, 0.2985, 0.4906, 0.2985, 0.5526, 0.2518, 0.6121, 0.2228, 0.514, 0.2832, 0.4857, 0.3043, 0.4543, 0.3327, 0.3774, 0.4009, 0.4524, 0.3324, 0.4524, 0.3324, 0.3774, 0.4009, 0.3315, 0.4442, 0.4191, 0.3651, 0.4543, 0.3327, 0.4114, 0.3789, 0.3075, 0.4688, 0.3774, 0.4009, 0.3774, 0.4009, 0.3075, 0.4688, 0.2414, 0.5156, 0.3315, 0.4442, 0.4857, 0.3043, 0.4524, 0.3324, 0.5375, 0.2626, 0.5502, 0.2524, 0.5502, 0.2524, 0.5375, 0.2626, 0.6044, 0.2384, 0.6108, 0.2351, 0.4524, 0.3324, 0.4191, 0.3651, 0.514, 0.2832, 0.5375, 0.2626, 0.5375, 0.2626, 0.514, 0.2832, 0.6121, 0.2228, 0.6044, 0.2384, 0.4857, 0.3043, 0.5502, 0.2524, 0.541, 0.2682, 0.4543, 0.3327, 0.4543, 0.3327, 0.541, 0.2682, 0.5209, 0.2969, 0.4114, 0.3789, 0.5502, 0.2524, 0.6108, 0.2351, 0.6094, 0.2498, 0.541, 0.2682, 0.541, 0.2682, 0.6094, 0.2498, 0.6042, 0.2734, 0.5209, 0.2969, 0.6258, 0.3837, 0.6246, 0.4357, 0.6312, 0.3202, 0.6306, 0.2973, 0.6306, 0.2973, 0.6312, 0.3202, 0.6094, 0.2498, 0.6108, 0.2351, 0.6246, 0.4357, 0.6182, 0.5107, 0.6292, 0.3594, 0.6312, 0.3202, 0.6312, 0.3202, 0.6292, 0.3594, 0.6042, 0.2734, 0.6094, 0.2498, 0.6258, 0.3837, 0.6306, 0.2973, 0.6246, 0.3066, 0.6188, 0.4253, 0.6188, 0.4253, 0.6246, 0.3066, 0.6246, 0.3236, 0.6141, 0.4605, 0.6306, 0.2973, 0.6108, 0.2351, 0.6044, 0.2384, 0.6246, 0.3066, 0.6246, 0.3066, 0.6044, 0.2384, 0.6121, 0.2228, 0.6246, 0.3236, 0.6258, 0.3837, 0.6188, 0.4253, 0.6076, 0.5522, 0.6246, 0.4357, 0.6246, 0.4357, 0.6076, 0.5522, 0.5937, 0.6833, 0.6182, 0.5107, 0.6188, 0.4253, 0.6141, 0.4605, 0.5989, 0.6162, 0.6076, 0.5522, 0.6076, 0.5522, 0.5989, 0.6162, 0.5781, 0.8333, 0.5937, 0.6833, 0.6482, 0.4118, 0.6505, 0.4685, 0.6172, 0.5739, 0.6283, 0.4441, 0.6283, 0.4441, 0.6172, 0.5739, 0.5989, 0.6162, 0.6141, 0.4605, 0.6505, 0.4685, 0.6568, 0.5456, 0.6152, 0.6891, 0.6172, 0.5739, 0.6172, 0.5739, 0.6152, 0.6891, 0.5781, 0.8333, 0.5989, 0.6162, 0.6482, 0.4118, 0.6283, 0.4441, 0.6418, 0.3236, 0.6661, 0.3242, 0.6661, 0.3242, 0.6418, 0.3236, 0.652, 0.2478, 0.6817, 0.2507, 0.6283, 0.4441, 0.6141, 0.4605, 0.6246, 0.3236, 0.6418, 0.3236, 0.6418, 0.3236, 0.6246, 0.3236, 0.6121, 0.2228, 0.652, 0.2478, 0.6482, 0.4118, 0.6661, 0.3242, 0.6873, 0.3431, 0.6505, 0.4685, 0.6505, 0.4685, 0.6873, 0.3431, 0.7034, 0.3967, 0.6568, 0.5456, 0.6661, 0.3242, 0.6817, 0.2507, 0.7102, 0.2532, 0.6873, 0.3431, 0.6873, 0.3431, 0.7102, 0.2532, 0.7532, 0.2261, 0.7034, 0.3967, 0.6791, 0.6883, 0.6583, 0.8001, 0.6293, 0.766, 0.6679, 0.6245, 0.6679, 0.6245, 0.6293, 0.766, 0.6152, 0.6891, 0.6568, 0.5456, 0.6583, 0.8001, 0.6318, 0.948, 0.5937, 0.9166, 0.6293, 0.766, 0.6293, 0.766, 0.5937, 0.9166, 0.5781, 0.8333, 0.6152, 0.6891, 0.6791, 0.6883, 0.6679, 0.6245, 0.7126, 0.5011, 0.7124, 0.6375, 0.7124, 0.6375, 0.7126, 0.5011, 0.7559, 0.4316, 0.7542, 0.5944, 0.6679, 0.6245, 0.6568, 0.5456, 0.7034, 0.3967, 0.7126, 0.5011, 0.7126, 0.5011, 0.7034, 0.3967, 0.7532, 0.2261, 0.7559, 0.4316, 0.6791, 0.6883, 0.7124, 0.6375, 0.7008, 0.7867, 0.6583, 0.8001, 0.6583, 0.8001, 0.7008, 0.7867, 0.6833, 0.9425, 0.6318, 0.948, 0.7124, 0.6375, 0.7542, 0.5944, 0.748, 0.7552, 0.7008, 0.7867, 0.7008, 0.7867, 0.748, 0.7552, 0.7395, 0.9149, 0.6833, 0.9425, 0.8114, 0.6086, 0.8224, 0.7032, 0.791, 0.7347, 0.7906, 0.5913, 0.7906, 0.5913, 0.791, 0.7347, 0.748, 0.7552, 0.7542, 0.5944, 0.8224, 0.7032, 0.8308, 0.8308, 0.7916, 0.88, 0.791, 0.7347, 0.791, 0.7347, 0.7916, 0.88, 0.7395, 0.9149, 0.748, 0.7552, 0.8114, 0.6086, 0.7906, 0.5913, 0.7906, 0.4519, 0.8168, 0.5312, 0.8168, 0.5312, 0.7906, 0.4519, 0.7807, 0.3349, 0.8059, 0.4401, 0.7906, 0.5913, 0.7542, 0.5944, 0.7559, 0.4316, 0.7906, 0.4519, 0.7906, 0.4519, 0.7559, 0.4316, 0.7532, 0.2261, 0.7807, 0.3349, 0.8114, 0.6086, 0.8168, 0.5312, 0.8348, 0.6387, 0.8224, 0.7032, 0.8224, 0.7032, 0.8348, 0.6387, 0.8488, 0.7603, 0.8308, 0.8308, 0.8168, 0.5312, 0.8059, 0.4401, 0.8233, 0.5496, 0.8348, 0.6387, 0.8348, 0.6387, 0.8233, 0.5496, 0.8368, 0.6614, 0.8488, 0.7603, 0.7396, 0.3021, 0.7312, 0.3331, 0.7827, 0.4443, 0.773, 0.3565, 0.773, 0.3565, 0.7827, 0.4443, 0.8233, 0.5496, 0.8059, 0.4401, 0.7312, 0.3331, 0.7204, 0.3818, 0.7863, 0.5271, 0.7827, 0.4443, 0.7827, 0.4443, 0.7863, 0.5271, 0.8368, 0.6614, 0.8233, 0.5496, 0.7396, 0.3021, 0.773, 0.3565, 0.7509, 0.2585, 0.715, 0.2224, 0.715, 0.2224, 0.7509, 0.2585, 0.7323, 0.175, 0.6958, 0.1459, 0.773, 0.3565, 0.8059, 0.4401, 0.7807, 0.3349, 0.7509, 0.2585, 0.7509, 0.2585, 0.7807, 0.3349, 0.7532, 0.2261, 0.7323, 0.175, 0.7396, 0.3021, 0.715, 0.2224, 0.6867, 0.2262, 0.7312, 0.3331, 0.7312, 0.3331, 0.6867, 0.2262, 0.6624, 0.25, 0.7204, 0.3818, 0.715, 0.2224, 0.6958, 0.1459, 0.6637, 0.1418, 0.6867, 0.2262, 0.6867, 0.2262, 0.6637, 0.1418, 0.6353, 0.1562, 0.6624, 0.25, 0.7172, 0.09908, 0.7103, 0.08896, 0.6766, 0.09821, 0.7009, 0.1052, 0.7009, 0.1052, 0.6766, 0.09821, 0.6637, 0.1418, 0.6958, 0.1459, 0.7103, 0.08896, 0.714, 0.09441, 0.6717, 0.1027, 0.6766, 0.09821, 0.6766, 0.09821, 0.6717, 0.1027, 0.6353, 0.1562, 0.6637, 0.1418, 0.7172, 0.09908, 0.7009, 0.1052, 0.7331, 0.131, 0.7424, 0.113, 0.7424, 0.113, 0.7331, 0.131, 0.757, 0.1742, 0.7669, 0.1549, 0.7009, 0.1052, 0.6958, 0.1459, 0.7323, 0.175, 0.7331, 0.131, 0.7331, 0.131, 0.7323, 0.175, 0.7532, 0.2261, 0.757, 0.1742, 0.7172, 0.09908, 0.7424, 0.113, 0.7495, 0.1077, 0.7103, 0.08896, 0.7103, 0.08896, 0.7495, 0.1077, 0.7599, 0.1121, 0.714, 0.09441, 0.7424, 0.113, 0.7669, 0.1549, 0.7769, 0.1522, 0.7495, 0.1077, 0.7495, 0.1077, 0.7769, 0.1522, 0.791, 0.1526, 0.7599, 0.1121, 0.7577, 0.1224, 0.7422, 0.1265, 0.6974, 0.1116, 0.7353, 0.1078, 0.7353, 0.1078, 0.6974, 0.1116, 0.6717, 0.1027, 0.714, 0.09441, 0.7422, 0.1265, 0.7204, 0.1339, 0.6624, 0.125, 0.6974, 0.1116, 0.6974, 0.1116, 0.6624, 0.125, 0.6353, 0.1562, 0.6717, 0.1027, 0.7577, 0.1224, 0.7353, 0.1078, 0.7793, 0.1234, 0.7951, 0.1372, 0.7951, 0.1372, 0.7793, 0.1234, 0.8125, 0.1391, 0.8296, 0.1512, 0.7353, 0.1078, 0.714, 0.09441, 0.7599, 0.1121, 0.7793, 0.1234, 0.7793, 0.1234, 0.7599, 0.1121, 0.791, 0.1526, 0.8125, 0.1391, 0.7577, 0.1224, 0.7951, 0.1372, 0.7947, 0.1492, 0.7422, 0.1265, 0.7422, 0.1265, 0.7947, 0.1492, 0.7863, 0.1604, 0.7204, 0.1339, 0.7951, 0.1372, 0.8296, 0.1512, 0.8359, 0.166, 0.7947, 0.1492, 0.7947, 0.1492, 0.8359, 0.166, 0.8368, 0.1823, 0.7863, 0.1604, 0.8289, 0.1408, 0.8331, 0.1465, 0.8468, 0.1632, 0.8386, 0.1494, 0.8386, 0.1494, 0.8468, 0.1632, 0.8359, 0.166, 0.8296, 0.1512, 0.8331, 0.1465, 0.8308, 0.1535, 0.8488, 0.1772, 0.8468, 0.1632, 0.8468, 0.1632, 0.8488, 0.1772, 0.8368, 0.1823, 0.8359, 0.166, 0.8289, 0.1408, 0.8386, 0.1494, 0.8181, 0.1359, 0.8097, 0.1261, 0.8097, 0.1261, 0.8181, 0.1359, 0.7806, 0.1257, 0.7688, 0.1103, 0.8386, 0.1494, 0.8296, 0.1512, 0.8125, 0.1391, 0.8181, 0.1359, 0.8181, 0.1359, 0.8125, 0.1391, 0.791, 0.1526, 0.7806, 0.1257, 0.8289, 0.1408, 0.8097, 0.1261, 0.8008, 0.1217, 0.8331, 0.1465, 0.8331, 0.1465, 0.8008, 0.1217, 0.7916, 0.12, 0.8308, 0.1535, 0.8097, 0.1261, 0.7688, 0.1103, 0.753, 0.09962, 0.8008, 0.1217, 0.8008, 0.1217, 0.753, 0.09962, 0.7395, 0.08512, 0.7916, 0.12, 0.6657, 0.1053, 0.6314, 0.09606, 0.6931, 0.09124, 0.7139, 0.1033, 0.7139, 0.1033, 0.6931, 0.09124, 0.753, 0.09962, 0.7688, 0.1103, 0.6314, 0.09606, 0.5934, 0.08654, 0.6627, 0.08009, 0.6931, 0.09124, 0.6931, 0.09124, 0.6627, 0.08009, 0.7395, 0.08512, 0.753, 0.09962, 0.6657, 0.1053, 0.7139, 0.1033, 0.7216, 0.1216, 0.6508, 0.1191, 0.6508, 0.1191, 0.7216, 0.1216, 0.7183, 0.1574, 0.6389, 0.1542, 0.7139, 0.1033, 0.7688, 0.1103, 0.7806, 0.1257, 0.7216, 0.1216, 0.7216, 0.1216, 0.7806, 0.1257, 0.791, 0.1526, 0.7183, 0.1574, 0.6657, 0.1053, 0.6508, 0.1191, 0.5781, 0.1136, 0.6314, 0.09606, 0.6314, 0.09606, 0.5781, 0.1136, 0.5227, 0.1023, 0.5934, 0.08654, 0.6508, 0.1191, 0.6389, 0.1542, 0.5509, 0.152, 0.5781, 0.1136, 0.5781, 0.1136, 0.5509, 0.152, 0.4285, 0.1379, 0.5227, 0.1023, 0.5534, 0.06003, 0.5832, 0.04969, 0.6263, 0.06437, 0.5671, 0.07233, 0.5671, 0.07233, 0.6263, 0.06437, 0.6627, 0.08009, 0.5934, 0.08654, 0.5832, 0.04969, 0.624, 0.0374, 0.6833, 0.05749, 0.6263, 0.06437, 0.6263, 0.06437, 0.6833, 0.05749, 0.7395, 0.08512, 0.6627, 0.08009, 0.5534, 0.06003, 0.5671, 0.07233, 0.5036, 0.08245, 0.5104, 0.06016, 0.5104, 0.06016, 0.5036, 0.08245, 0.4433, 0.08878, 0.4601, 0.06092, 0.5671, 0.07233, 0.5934, 0.08654, 0.5227, 0.1023, 0.5036, 0.08245, 0.5036, 0.08245, 0.5227, 0.1023, 0.4285, 0.1379, 0.4433, 0.08878, 0.5534, 0.06003, 0.5104, 0.06016, 0.5326, 0.04169, 0.5832, 0.04969, 0.5832, 0.04969, 0.5326, 0.04169, 0.5625, 0.02512, 0.624, 0.0374, 0.5104, 0.06016, 0.4601, 0.06092, 0.4794, 0.03935, 0.5326, 0.04169, 0.5326, 0.04169, 0.4794, 0.03935, 0.5, 0.02093, 0.5625, 0.02512, 0.3833, 0.06196, 0.3796, 0.05042, 0.4284, 0.04169, 0.4152, 0.06089, 0.4152, 0.06089, 0.4284, 0.04169, 0.4794, 0.03935, 0.4601, 0.06092, 0.3796, 0.05042, 0.376, 0.0374, 0.4375, 0.02512, 0.4284, 0.04169, 0.4284, 0.04169, 0.4375, 0.02512, 0.5, 0.02093, 0.4794, 0.03935, 0.3833, 0.06196, 0.4152, 0.06089, 0.3936, 0.08535, 0.3563, 0.07668, 0.3563, 0.07668, 0.3936, 0.08535, 0.3591, 0.1103, 0.3191, 0.09844, 0.4152, 0.06089, 0.4601, 0.06092, 0.4433, 0.08878, 0.3936, 0.08535, 0.3936, 0.08535, 0.4433, 0.08878, 0.4285, 0.1379, 0.3591, 0.1103, 0.3833, 0.06196, 0.3563, 0.07668, 0.333, 0.06727, 0.3796, 0.05042, 0.3796, 0.05042, 0.333, 0.06727, 0.3167, 0.05749, 0.376, 0.0374, 0.3563, 0.07668, 0.3191, 0.09844, 0.2876, 0.09075, 0.333, 0.06727, 0.333, 0.06727, 0.2876, 0.09075, 0.2605, 0.08512, 0.3167, 0.05749, 0.2436, 0.1389, 0.2095, 0.1459, 0.2428, 0.1194, 0.276, 0.1219, 0.276, 0.1219, 0.2428, 0.1194, 0.2876, 0.09075, 0.3191, 0.09844, 0.2095, 0.1459, 0.1692, 0.1535, 0.2084, 0.12, 0.2428, 0.1194, 0.2428, 0.1194, 0.2084, 0.12, 0.2605, 0.08512, 0.2876, 0.09075, 0.2436, 0.1389, 0.276, 0.1219, 0.3072, 0.1308, 0.2498, 0.1481, 0.2498, 0.1481, 0.3072, 0.1308, 0.3337, 0.1367, 0.2672, 0.1506, 0.276, 0.1219, 0.3191, 0.09844, 0.3591, 0.1103, 0.3072, 0.1308, 0.3072, 0.1308, 0.3591, 0.1103, 0.4285, 0.1379, 0.3337, 0.1367, 0.2436, 0.1389, 0.2498, 0.1481, 0.1989, 0.1632, 0.2095, 0.1459, 0.2095, 0.1459, 0.1989, 0.1632, 0.1512, 0.1772, 0.1692, 0.1535, 0.2498, 0.1481, 0.2672, 0.1506, 0.2123, 0.166, 0.1989, 0.1632, 0.1989, 0.1632, 0.2123, 0.166, 0.1632, 0.1823, 0.1512, 0.1772, 0.3194, 0.1285, 0.3021, 0.1289, 0.251, 0.1492, 0.2951, 0.1389, 0.2951, 0.1389, 0.251, 0.1492, 0.2123, 0.166, 0.2672, 0.1506, 0.3021, 0.1289, 0.2796, 0.1339, 0.2137, 0.1604, 0.251, 0.1492, 0.251, 0.1492, 0.2137, 0.1604, 0.1632, 0.1823, 0.2123, 0.166, 0.3194, 0.1285, 0.2951, 0.1389, 0.3528, 0.1301, 0.3606, 0.1214, 0.3606, 0.1214, 0.3528, 0.1301, 0.405, 0.1435, 0.4044, 0.1343, 0.2951, 0.1389, 0.2672, 0.1506, 0.3337, 0.1367, 0.3528, 0.1301, 0.3528, 0.1301, 0.3337, 0.1367, 0.4285, 0.1379, 0.405, 0.1435, 0.3194, 0.1285, 0.3606, 0.1214, 0.353, 0.1211, 0.3021, 0.1289, 0.3021, 0.1289, 0.353, 0.1211, 0.3376, 0.125, 0.2796, 0.1339, 0.3606, 0.1214, 0.4044, 0.1343, 0.3976, 0.1358, 0.353, 0.1211, 0.353, 0.1211, 0.3976, 0.1358, 0.3647, 0.1562, 0.3376, 0.125, 0.4427, 0.2346, 0.4492, 0.2541, 0.4299, 0.1827, 0.4309, 0.1806, 0.4309, 0.1806, 0.4299, 0.1827, 0.3976, 0.1358, 0.4044, 0.1343, 0.4492, 0.2541, 0.457, 0.2753, 0.4344, 0.1981, 0.4299, 0.1827, 0.4299, 0.1827, 0.4344, 0.1981, 0.3647, 0.1562, 0.3976, 0.1358, 0.4427, 0.2346, 0.4309, 0.1806, 0.4322, 0.1999, 0.4453, 0.2742, 0.4453, 0.2742, 0.4322, 0.1999, 0.4464, 0.2406, 0.4557, 0.3285, 0.4309, 0.1806, 0.4044, 0.1343, 0.405, 0.1435, 0.4322, 0.1999, 0.4322, 0.1999, 0.405, 0.1435, 0.4285, 0.1379, 0.4464, 0.2406, 0.4427, 0.2346, 0.4453, 0.2742, 0.4547, 0.3419, 0.4492, 0.2541, 0.4492, 0.2541, 0.4547, 0.3419, 0.4624, 0.38, 0.457, 0.2753, 0.4453, 0.2742, 0.4557, 0.3285, 0.4641, 0.4192, 0.4547, 0.3419, 0.4547, 0.3419, 0.4641, 0.4192, 0.4652, 0.5379, 0.4624, 0.38, 0.4704, 0.2831, 0.4654, 0.2482, 0.4494, 0.2188, 0.4666, 0.2806, 0.4666, 0.2806, 0.4494, 0.2188, 0.4344, 0.1981, 0.457, 0.2753, 0.4654, 0.2482, 0.4424, 0.2382, 0.4181, 0.2045, 0.4494, 0.2188, 0.4494, 0.2188, 0.4181, 0.2045, 0.3647, 0.1562, 0.4344, 0.1981, 0.4704, 0.2831, 0.4666, 0.2806, 0.47, 0.3661, 0.4746, 0.3269, 0.4746, 0.3269, 0.47, 0.3661, 0.4689, 0.4415, 0.4749, 0.3808, 0.4666, 0.2806, 0.457, 0.2753, 0.4624, 0.38, 0.47, 0.3661, 0.47, 0.3661, 0.4624, 0.38, 0.4652, 0.5379, 0.4689, 0.4415, 0.4704, 0.2831, 0.4746, 0.3269, 0.473, 0.2896, 0.4654, 0.2482, 0.4654, 0.2482, 0.473, 0.2896, 0.4539, 0.2779, 0.4424, 0.2382, 0.4746, 0.3269, 0.4749, 0.3808, 0.4777, 0.3333, 0.473, 0.2896, 0.473, 0.2896, 0.4777, 0.3333, 0.4712, 0.306, 0.4539, 0.2779, 0.4834, 0.4314, 0.4918, 0.4068, 0.4852, 0.3696, 0.4782, 0.4151, 0.4782, 0.4151, 0.4852, 0.3696, 0.4777, 0.3333, 0.4749, 0.3808, 0.4918, 0.4068, 0.5072, 0.37, 0.4966, 0.3325, 0.4852, 0.3696, 0.4852, 0.3696, 0.4966, 0.3325, 0.4712, 0.306, 0.4777, 0.3333, 0.4834, 0.4314, 0.4782, 0.4151, 0.4722, 0.4728, 0.4804, 0.4725, 0.4804, 0.4725, 0.4722, 0.4728, 0.4692, 0.5322, 0.4789, 0.5218, 0.4782, 0.4151, 0.4749, 0.3808, 0.4689, 0.4415, 0.4722, 0.4728, 0.4722, 0.4728, 0.4689, 0.4415, 0.4652, 0.5379, 0.4692, 0.5322, 0.4834, 0.4314, 0.4804, 0.4725, 0.4939, 0.4531, 0.4918, 0.4068, 0.4918, 0.4068, 0.4939, 0.4531, 0.5124, 0.4164, 0.5072, 0.37, 0.4804, 0.4725, 0.4789, 0.5218, 0.4934, 0.5045, 0.4939, 0.4531, 0.4939, 0.4531, 0.4934, 0.5045, 0.5155, 0.4768, 0.5124, 0.4164, 0.4825, 0.6008, 0.491, 0.6081, 0.4925, 0.5567, 0.4798, 0.5678, 0.4798, 0.5678, 0.4925, 0.5567, 0.4934, 0.5045, 0.4789, 0.5218, 0.491, 0.6081, 0.5041, 0.6114, 0.5076, 0.5515, 0.4925, 0.5567, 0.4925, 0.5567, 0.5076, 0.5515, 0.5155, 0.4768, 0.4934, 0.5045, 0.4825, 0.6008, 0.4798, 0.5678, 0.4713, 0.5832, 0.478, 0.6251, 0.478, 0.6251, 0.4713, 0.5832, 0.4668, 0.6085, 0.4741, 0.6538, 0.4798, 0.5678, 0.4789, 0.5218, 0.4692, 0.5322, 0.4713, 0.5832, 0.4713, 0.5832, 0.4692, 0.5322, 0.4652, 0.5379, 0.4668, 0.6085, 0.4825, 0.6008, 0.478, 0.6251, 0.4889, 0.6572, 0.491, 0.6081, 0.491, 0.6081, 0.4889, 0.6572, 0.5028, 0.6708, 0.5041, 0.6114, 0.478, 0.6251, 0.4741, 0.6538, 0.4857, 0.697, 0.4889, 0.6572, 0.4889, 0.6572, 0.4857, 0.697, 0.5018, 0.757, 0.5028, 0.6708, 0.4713, 0.7042, 0.4758, 0.7343, 0.4811, 0.7208, 0.4711, 0.6817, 0.4711, 0.6817, 0.4811, 0.7208, 0.4857, 0.697, 0.4741, 0.6538, 0.4758, 0.7343, 0.4874, 0.7742, 0.4951, 0.7648, 0.4811, 0.7208, 0.4811, 0.7208, 0.4951, 0.7648, 0.5018, 0.757, 0.4857, 0.697, 0.4713, 0.7042, 0.4711, 0.6817, 0.4661, 0.649, 0.468, 0.6968, 0.468, 0.6968, 0.4661, 0.649, 0.4728, 0.6365, 0.4739, 0.6947, 0.4711, 0.6817, 0.4741, 0.6538, 0.4668, 0.6085, 0.4661, 0.649, 0.4661, 0.649, 0.4668, 0.6085, 0.4652, 0.5379, 0.4728, 0.6365, 0.4713, 0.7042, 0.468, 0.6968, 0.4709, 0.7436, 0.4758, 0.7343, 0.4758, 0.7343, 0.4709, 0.7436, 0.4792, 0.7882, 0.4874, 0.7742, 0.468, 0.6968, 0.4739, 0.6947, 0.4739, 0.749, 0.4709, 0.7436, 0.4709, 0.7436, 0.4739, 0.749, 0.4658, 0.816, 0.4792, 0.7882, 0.5172, 0.8471, 0.528, 0.86, 0.5124, 0.8125, 0.5041, 0.8148, 0.5041, 0.8148, 0.5124, 0.8125, 0.4951, 0.7648, 0.4874, 0.7742, 0.528, 0.86, 0.536, 0.8791, 0.5187, 0.8265, 0.5124, 0.8125, 0.5124, 0.8125, 0.5187, 0.8265, 0.5018, 0.757, 0.4951, 0.7648, 0.5172, 0.8471, 0.5041, 0.8148, 0.497, 0.8292, 0.5182, 0.8675, 0.5182, 0.8675, 0.497, 0.8292, 0.489, 0.8536, 0.513, 0.8929, 0.5041, 0.8148, 0.4874, 0.7742, 0.4792, 0.7882, 0.497, 0.8292, 0.497, 0.8292, 0.4792, 0.7882, 0.4658, 0.816, 0.489, 0.8536, 0.5172, 0.8471, 0.5182, 0.8675, 0.5369, 0.9037, 0.528, 0.86, 0.528, 0.86, 0.5369, 0.9037, 0.5488, 0.9325, 0.536, 0.8791, 0.5182, 0.8675, 0.513, 0.8929, 0.5349, 0.9375, 0.5369, 0.9037, 0.5369, 0.9037, 0.5349, 0.9375, 0.5573, 1.0, 0.5488, 0.9325, 0.4868, 0.9325, 0.4922, 0.9613, 0.5176, 0.9552, 0.4997, 0.9153, 0.4997, 0.9153, 0.5176, 0.9552, 0.5349, 0.9375, 0.513, 0.8929, 0.4922, 0.9613, 0.5, 1.0, 0.5337, 1.0, 0.5176, 0.9552, 0.5176, 0.9552, 0.5337, 1.0, 0.5573, 1.0, 0.5349, 0.9375, 0.4868, 0.9325, 0.4997, 0.9153, 0.478, 0.8853, 0.4688, 0.9218, 0.4688, 0.9218, 0.478, 0.8853, 0.4602, 0.8741, 0.4523, 0.9163, 0.4997, 0.9153, 0.513, 0.8929, 0.489, 0.8536, 0.478, 0.8853, 0.478, 0.8853, 0.489, 0.8536, 0.4658, 0.816, 0.4602, 0.8741, 0.4868, 0.9325, 0.4688, 0.9218, 0.4659, 0.9604, 0.4922, 0.9613, 0.4922, 0.9613, 0.4659, 0.9604, 0.4663, 1.0, 0.5, 1.0, 0.4688, 0.9218, 0.4523, 0.9163, 0.4469, 0.9582, 0.4659, 0.9604, 0.4659, 0.9604, 0.4469, 0.9582, 0.4427, 1.0, 0.4663, 1.0, 0.4498, 0.936, 0.4482, 0.9626, 0.4434, 0.9604, 0.4481, 0.9231, 0.4481, 0.9231, 0.4434, 0.9604, 0.4469, 0.9582, 0.4523, 0.9163, 0.4482, 0.9626, 0.4465, 1.0, 0.4393, 1.0, 0.4434, 0.9604, 0.4434, 0.9604, 0.4393, 1.0, 0.4427, 1.0, 0.4469, 0.9582, 0.4498, 0.936, 0.4481, 0.9231, 0.4539, 0.8905, 0.4536, 0.9231, 0.4536, 0.9231, 0.4539, 0.8905, 0.4535, 0.8743, 0.4526, 0.9163, 0.4481, 0.9231, 0.4523, 0.9163, 0.4602, 0.8741, 0.4539, 0.8905, 0.4539, 0.8905, 0.4602, 0.8741, 0.4658, 0.816, 0.4535, 0.8743, 0.4498, 0.936, 0.4536, 0.9231, 0.4539, 0.9604, 0.4482, 0.9626, 0.4482, 0.9626, 0.4539, 0.9604, 0.4546, 1.0, 0.4465, 1.0, 0.4536, 0.9231, 0.4526, 0.9163, 0.4529, 0.9582, 0.4539, 0.9604, 0.4539, 0.9604, 0.4529, 0.9582, 0.4539, 1.0, 0.4546, 1.0, 0.4249, 0.9331, 0.4163, 0.9615, 0.4375, 0.9604, 0.4394, 0.922, 0.4394, 0.922, 0.4375, 0.9604, 0.4529, 0.9582, 0.4526, 0.9163, 0.4163, 0.9615, 0.4061, 1.0, 0.4348, 1.0, 0.4375, 0.9604, 0.4375, 0.9604, 0.4348, 1.0, 0.4539, 1.0, 0.4529, 0.9582, 0.4249, 0.9331, 0.4394, 0.922, 0.4399, 0.8861, 0.4192, 0.9165, 0.4192, 0.9165, 0.4399, 0.8861, 0.4469, 0.8567, 0.4228, 0.8965, 0.4394, 0.922, 0.4526, 0.9163, 0.4535, 0.8743, 0.4399, 0.8861, 0.4399, 0.8861, 0.4535, 0.8743, 0.4658, 0.816, 0.4469, 0.8567, 0.4249, 0.9331, 0.4192, 0.9165, 0.398, 0.956, 0.4163, 0.9615, 0.4163, 0.9615, 0.398, 0.956, 0.3764, 1.0, 0.4061, 1.0, 0.4192, 0.9165, 0.4228, 0.8965, 0.3967, 0.9406, 0.398, 0.956, 0.398, 0.956, 0.3967, 0.9406, 0.3546, 1.0, 0.3764, 1.0, 0.4709, 0.8598, 0.4719, 0.8749, 0.4263, 0.912, 0.4457, 0.8758, 0.4457, 0.8758, 0.4263, 0.912, 0.3967, 0.9406, 0.4228, 0.8965, 0.4719, 0.8749, 0.4688, 0.8953, 0.4121, 0.9406, 0.4263, 0.912, 0.4263, 0.912, 0.4121, 0.9406, 0.3546, 1.0, 0.3967, 0.9406, 0.4709, 0.8598, 0.4457, 0.8758, 0.4684, 0.8375, 0.4953, 0.8297, 0.4953, 0.8297, 0.4684, 0.8375, 0.4866, 0.7963, 0.5166, 0.7905, 0.4457, 0.8758, 0.4228, 0.8965, 0.4469, 0.8567, 0.4684, 0.8375, 0.4684, 0.8375, 0.4469, 0.8567, 0.4658, 0.816, 0.4866, 0.7963, 0.4709, 0.8598, 0.4953, 0.8297, 0.5186, 0.8342, 0.4719, 0.8749, 0.4719, 0.8749, 0.5186, 0.8342, 0.5266, 0.8516, 0.4688, 0.8953, 0.4953, 0.8297, 0.5166, 0.7905, 0.5498, 0.7903, 0.5186, 0.8342, 0.5186, 0.8342, 0.5498, 0.7903, 0.5951, 0.7976, 0.5266, 0.8516, 0.446, 0.9327, 0.4083, 0.9615, 0.4051, 0.956, 0.4585, 0.9157, 0.4585, 0.9157, 0.4051, 0.956, 0.4121, 0.9406, 0.4688, 0.8953, 0.4083, 0.9615, 0.3572, 1.0, 0.3494, 1.0, 0.4051, 0.956, 0.4051, 0.956, 0.3494, 1.0, 0.3546, 1.0, 0.4121, 0.9406, 0.446, 0.9327, 0.4585, 0.9157, 0.5078, 0.8828, 0.471, 0.9212, 0.471, 0.9212, 0.5078, 0.8828, 0.541, 0.8682, 0.4948, 0.9148, 0.4585, 0.9157, 0.4688, 0.8953, 0.5266, 0.8516, 0.5078, 0.8828, 0.5078, 0.8828, 0.5266, 0.8516, 0.5951, 0.7976, 0.541, 0.8682, 0.446, 0.9327, 0.471, 0.9212, 0.4249, 0.9604, 0.4083, 0.9615, 0.4083, 0.9615, 0.4249, 0.9604, 0.3741, 1.0, 0.3572, 1.0, 0.471, 0.9212, 0.4948, 0.9148, 0.4463, 0.9582, 0.4249, 0.9604, 0.4249, 0.9604, 0.4463, 0.9582, 0.3966, 1.0, 0.3741, 1.0, 0.507, 0.9327, 0.482, 0.9615, 0.4638, 0.9604, 0.5059, 0.9212, 0.5059, 0.9212, 0.4638, 0.9604, 0.4463, 0.9582, 0.4948, 0.9148, 0.482, 0.9615, 0.4465, 1.0, 0.4209, 1.0, 0.4638, 0.9604, 0.4638, 0.9604, 0.4209, 1.0, 0.3966, 1.0, 0.4463, 0.9582, 0.507, 0.9327, 0.5059, 0.9212, 0.5463, 0.8828, 0.5317, 0.9157, 0.5317, 0.9157, 0.5463, 0.8828, 0.5787, 0.8516, 0.5571, 0.8953, 0.5059, 0.9212, 0.4948, 0.9148, 0.541, 0.8682, 0.5463, 0.8828, 0.5463, 0.8828, 0.541, 0.8682, 0.5951, 0.7976, 0.5787, 0.8516, 0.507, 0.9327, 0.5317, 0.9157, 0.5053, 0.956, 0.482, 0.9615, 0.482, 0.9615, 0.5053, 0.956, 0.473, 1.0, 0.4465, 1.0, 0.5317, 0.9157, 0.5571, 0.8953, 0.5308, 0.9406, 0.5053, 0.956, 0.5053, 0.956, 0.5308, 0.9406, 0.5, 1.0, 0.473, 1.0, 0.5867, 0.8595, 0.5788, 0.8752, 0.5556, 0.912, 0.5759, 0.8749, 0.5759, 0.8749, 0.5556, 0.912, 0.5308, 0.9406, 0.5571, 0.8953, 0.5788, 0.8752, 0.571, 0.8956, 0.5443, 0.9406, 0.5556, 0.912, 0.5556, 0.912, 0.5443, 0.9406, 0.5, 1.0, 0.5308, 0.9406, 0.5867, 0.8595, 0.5759, 0.8749, 0.597, 0.8342, 0.6033, 0.8291, 0.6033, 0.8291, 0.597, 0.8342, 0.6173, 0.7903, 0.6222, 0.7893, 0.5759, 0.8749, 0.5571, 0.8953, 0.5787, 0.8516, 0.597, 0.8342, 0.597, 0.8342, 0.5787, 0.8516, 0.5951, 0.7976, 0.6173, 0.7903, 0.5867, 0.8595, 0.6033, 0.8291, 0.5994, 0.8352, 0.5788, 0.8752, 0.5788, 0.8752, 0.5994, 0.8352, 0.5916, 0.8531, 0.571, 0.8956, 0.6033, 0.8291, 0.6222, 0.7893, 0.6187, 0.7918, 0.5994, 0.8352, 0.5994, 0.8352, 0.6187, 0.7918, 0.6058, 0.8034, 0.5916, 0.8531, 0.5718, 0.9328, 0.5628, 0.9615, 0.5503, 0.956, 0.5708, 0.9159, 0.5708, 0.9159, 0.5503, 0.956, 0.5443, 0.9406, 0.571, 0.8956, 0.5628, 0.9615, 0.5489, 1.0, 0.527, 1.0, 0.5503, 0.956, 0.5503, 0.956, 0.527, 1.0, 0.5, 1.0, 0.5443, 0.9406, 0.5718, 0.9328, 0.5708, 0.9159, 0.5857, 0.8838, 0.5796, 0.9214, 0.5796, 0.9214, 0.5857, 0.8838, 0.586, 0.8708, 0.578, 0.9154, 0.5708, 0.9159, 0.571, 0.8956, 0.5916, 0.8531, 0.5857, 0.8838, 0.5857, 0.8838, 0.5916, 0.8531, 0.6058, 0.8034, 0.586, 0.8708, 0.5718, 0.9328, 0.5796, 0.9214, 0.5708, 0.9604, 0.5628, 0.9615, 0.5628, 0.9615, 0.5708, 0.9604, 0.5607, 1.0, 0.5489, 1.0, 0.5796, 0.9214, 0.578, 0.9154, 0.5681, 0.9582, 0.5708, 0.9604, 0.5708, 0.9604, 0.5681, 0.9582, 0.5573, 1.0, 0.5607, 1.0, 0.5364, 0.9357, 0.5212, 0.9626, 0.5483, 0.9604, 0.5592, 0.9225, 0.5592, 0.9225, 0.5483, 0.9604, 0.5681, 0.9582, 0.578, 0.9154, 0.5212, 0.9626, 0.5, 1.0, 0.5337, 1.0, 0.5483, 0.9604, 0.5483, 0.9604, 0.5337, 1.0, 0.5573, 1.0, 0.5681, 0.9582, 0.5364, 0.9357, 0.5592, 0.9225, 0.5624, 0.8882, 0.5283, 0.9225, 0.5283, 0.9225, 0.5624, 0.8882, 0.5575, 0.8708, 0.5172, 0.9154, 0.5592, 0.9225, 0.578, 0.9154, 0.586, 0.8708, 0.5624, 0.8882, 0.5624, 0.8882, 0.586, 0.8708, 0.6058, 0.8034, 0.5575, 0.8708, 0.5364, 0.9357, 0.5283, 0.9225, 0.4966, 0.9604, 0.5212, 0.9626, 0.5212, 0.9626, 0.4966, 0.9604, 0.4663, 1.0, 0.5, 1.0, 0.5283, 0.9225, 0.5172, 0.9154, 0.4793, 0.9582, 0.4966, 0.9604, 0.4966, 0.9604, 0.4793, 0.9582, 0.4427, 1.0, 0.4663, 1.0, 0.5029, 0.9328, 0.4785, 0.9615, 0.4741, 0.9604, 0.5089, 0.9214, 0.5089, 0.9214, 0.4741, 0.9604, 0.4793, 0.9582, 0.5172, 0.9154, 0.4785, 0.9615, 0.4465, 1.0, 0.4393, 1.0, 0.4741, 0.9604, 0.4741, 0.9604, 0.4393, 1.0, 0.4427, 1.0, 0.4793, 0.9582, 0.5029, 0.9328, 0.5089, 0.9214, 0.5436, 0.8838, 0.521, 0.9159, 0.521, 0.9159, 0.5436, 0.8838, 0.5692, 0.8531, 0.5402, 0.8956, 0.5089, 0.9214, 0.5172, 0.9154, 0.5575, 0.8708, 0.5436, 0.8838, 0.5436, 0.8838, 0.5575, 0.8708, 0.6058, 0.8034, 0.5692, 0.8531, 0.5029, 0.9328, 0.521, 0.9159, 0.4899, 0.956, 0.4785, 0.9615, 0.4785, 0.9615, 0.4899, 0.956, 0.4546, 1.0, 0.4465, 1.0, 0.521, 0.9159, 0.5402, 0.8956, 0.5056, 0.9406, 0.4899, 0.956, 0.4899, 0.956, 0.5056, 0.9406, 0.4539, 1.0, 0.4546, 1.0, 0.5555, 0.8595, 0.5407, 0.8748, 0.5231, 0.912, 0.5521, 0.8752, 0.5521, 0.8752, 0.5231, 0.912, 0.5056, 0.9406, 0.5402, 0.8956, 0.5407, 0.8748, 0.5152, 0.8951, 0.4926, 0.9406, 0.5231, 0.912, 0.5231, 0.912, 0.4926, 0.9406, 0.4539, 1.0, 0.5056, 0.9406, 0.5555, 0.8595, 0.5521, 0.8752, 0.5771, 0.8352, 0.5714, 0.829, 0.5714, 0.829, 0.5771, 0.8352, 0.5979, 0.7918, 0.5877, 0.7892, 0.5521, 0.8752, 0.5402, 0.8956, 0.5692, 0.8531, 0.5771, 0.8352, 0.5771, 0.8352, 0.5692, 0.8531, 0.6058, 0.8034, 0.5979, 0.7918, 0.5555, 0.8595, 0.5714, 0.829, 0.5564, 0.8338, 0.5407, 0.8748, 0.5407, 0.8748, 0.5564, 0.8338, 0.5308, 0.8511, 0.5152, 0.8951, 0.5714, 0.829, 0.5877, 0.7892, 0.5729, 0.7898, 0.5564, 0.8338, 0.5564, 0.8338, 0.5729, 0.7898, 0.5472, 0.7958, 0.5308, 0.8511, 0.4572, 0.9327, 0.4354, 0.9615, 0.4626, 0.956, 0.4842, 0.9156, 0.4842, 0.9156, 0.4626, 0.956, 0.4926, 0.9406, 0.5152, 0.8951, 0.4354, 0.9615, 0.4061, 1.0, 0.4348, 1.0, 0.4626, 0.956, 0.4626, 0.956, 0.4348, 1.0, 0.4539, 1.0, 0.4926, 0.9406, 0.4572, 0.9327, 0.4842, 0.9156, 0.4932, 0.8825, 0.4515, 0.9211, 0.4515, 0.9211, 0.4932, 0.8825, 0.489, 0.8675, 0.4419, 0.9146, 0.4842, 0.9156, 0.5152, 0.8951, 0.5308, 0.8511, 0.4932, 0.8825, 0.4932, 0.8825, 0.5308, 0.8511, 0.5472, 0.7958, 0.489, 0.8675, 0.4572, 0.9327, 0.4515, 0.9211, 0.4131, 0.9604, 0.4354, 0.9615, 0.4354, 0.9615, 0.4131, 0.9604, 0.3764, 1.0, 0.4061, 1.0, 0.4515, 0.9211, 0.4419, 0.9146, 0.3975, 0.9582, 0.4131, 0.9604, 0.4131, 0.9604, 0.3975, 0.9582, 0.3546, 1.0, 0.3764, 1.0, 0.4222, 0.9321, 0.394, 0.9613, 0.3906, 0.9604, 0.4312, 0.9209, 0.4312, 0.9209, 0.3906, 0.9604, 0.3975, 0.9582, 0.4419, 0.9146, 0.394, 0.9613, 0.3572, 1.0, 0.3494, 1.0, 0.3906, 0.9604, 0.3906, 0.9604, 0.3494, 1.0, 0.3546, 1.0, 0.3975, 0.9582, 0.4222, 0.9321, 0.4312, 0.9209, 0.4705, 0.8816, 0.4425, 0.9144, 0.4425, 0.9144, 0.4705, 0.8816, 0.4991, 0.848, 0.4643, 0.8915, 0.4312, 0.9209, 0.4419, 0.9146, 0.489, 0.8675, 0.4705, 0.8816, 0.4705, 0.8816, 0.489, 0.8675, 0.5472, 0.7958, 0.4991, 0.848, 0.4222, 0.9321, 0.4425, 0.9144, 0.4095, 0.9552, 0.394, 0.9613, 0.394, 0.9613, 0.4095, 0.9552, 0.3741, 1.0, 0.3572, 1.0, 0.4425, 0.9144, 0.4643, 0.8915, 0.4309, 0.9375, 0.4095, 0.9552, 0.4095, 0.9552, 0.4309, 0.9375, 0.3966, 1.0, 0.3741, 1.0, 0.4847, 0.8467, 0.4728, 0.86, 0.4521, 0.9037, 0.4779, 0.8666, 0.4779, 0.8666, 0.4521, 0.9037, 0.4309, 0.9375, 0.4643, 0.8915, 0.4728, 0.86, 0.4624, 0.8791, 0.4374, 0.9325, 0.4521, 0.9037, 0.4521, 0.9037, 0.4374, 0.9325, 0.3966, 1.0, 0.4309, 0.9375, 0.4847, 0.8467, 0.4779, 0.8666, 0.5074, 0.8256, 0.5029, 0.8138, 0.5029, 0.8138, 0.5074, 0.8256, 0.534, 0.7815, 0.5234, 0.7726, 0.4779, 0.8666, 0.4643, 0.8915, 0.4991, 0.848, 0.5074, 0.8256, 0.5074, 0.8256, 0.4991, 0.848, 0.5472, 0.7958, 0.534, 0.7815, 0.4847, 0.8467, 0.5029, 0.8138, 0.4932, 0.8125, 0.4728, 0.86, 0.4728, 0.86, 0.4932, 0.8125, 0.4841, 0.8265, 0.4624, 0.8791, 0.5029, 0.8138, 0.5234, 0.7726, 0.5124, 0.7648, 0.4932, 0.8125, 0.4932, 0.8125, 0.5124, 0.7648, 0.5018, 0.757, 0.4841, 0.8265, 0.4666, 0.9206, 0.4573, 0.9545, 0.4415, 0.9486, 0.4619, 0.901, 0.4619, 0.901, 0.4415, 0.9486, 0.4374, 0.9325, 0.4624, 0.8791, 0.4573, 0.9545, 0.4465, 1.0, 0.4209, 1.0, 0.4415, 0.9486, 0.4415, 0.9486, 0.4209, 1.0, 0.3966, 1.0, 0.4374, 0.9325, 0.4666, 0.9206, 0.4619, 0.901, 0.4814, 0.8611, 0.4807, 0.9065, 0.4807, 0.9065, 0.4814, 0.8611, 0.5006, 0.8431, 0.5001, 0.8987, 0.4619, 0.901, 0.4624, 0.8791, 0.4841, 0.8265, 0.4814, 0.8611, 0.4814, 0.8611, 0.4841, 0.8265, 0.5018, 0.757, 0.5006, 0.8431, 0.4666, 0.9206, 0.4807, 0.9065, 0.4775, 0.953, 0.4573, 0.9545, 0.4573, 0.9545, 0.4775, 0.953, 0.473, 1.0, 0.4465, 1.0, 0.4807, 0.9065, 0.5001, 0.8987, 0.5, 0.9503, 0.4775, 0.953, 0.4775, 0.953, 0.5, 0.9503, 0.5, 1.0, 0.473, 1.0, 0.5423, 0.3028, 0.5409, 0.2754, 0.5161, 0.2998, 0.5277, 0.329, 0.5277, 0.329, 0.5161, 0.2998, 0.4966, 0.3325, 0.5072, 0.37, 0.5409, 0.2754, 0.5183, 0.2727, 0.4894, 0.2954, 0.5161, 0.2998, 0.5161, 0.2998, 0.4894, 0.2954, 0.4712, 0.306, 0.4966, 0.3325, 0.5423, 0.3028, 0.5277, 0.329, 0.5356, 0.3638, 0.5566, 0.3085, 0.5566, 0.3085, 0.5356, 0.3638, 0.5431, 0.3985, 0.5684, 0.3304, 0.5277, 0.329, 0.5072, 0.37, 0.5124, 0.4164, 0.5356, 0.3638, 0.5356, 0.3638, 0.5124, 0.4164, 0.5155, 0.4768, 0.5431, 0.3985, 0.5423, 0.3028, 0.5566, 0.3085, 0.5685, 0.2631, 0.5409, 0.2754, 0.5409, 0.2754, 0.5685, 0.2631, 0.5526, 0.2518, 0.5183, 0.2727, 0.5566, 0.3085, 0.5684, 0.3304, 0.5908, 0.2716, 0.5685, 0.2631, 0.5685, 0.2631, 0.5908, 0.2716, 0.6121, 0.2228, 0.5526, 0.2518, 0.5807, 0.3919, 0.5979, 0.3698, 0.5999, 0.3096, 0.5762, 0.3626, 0.5762, 0.3626, 0.5999, 0.3096, 0.5908, 0.2716, 0.5684, 0.3304, 0.5979, 0.3698, 0.6219, 0.3391, 0.6251, 0.2719, 0.5999, 0.3096, 0.5999, 0.3096, 0.6251, 0.2719, 0.6121, 0.2228, 0.5908, 0.2716, 0.5807, 0.3919, 0.5762, 0.3626, 0.5533, 0.4275, 0.5676, 0.4449, 0.5676, 0.4449, 0.5533, 0.4275, 0.5345, 0.4945, 0.5518, 0.5091, 0.5762, 0.3626, 0.5684, 0.3304, 0.5431, 0.3985, 0.5533, 0.4275, 0.5533, 0.4275, 0.5431, 0.3985, 0.5155, 0.4768, 0.5345, 0.4945, 0.5807, 0.3919, 0.5676, 0.4449, 0.5871, 0.445, 0.5979, 0.3698, 0.5979, 0.3698, 0.5871, 0.445, 0.6123, 0.4216, 0.6219, 0.3391, 0.5676, 0.4449, 0.5518, 0.5091, 0.5711, 0.5198, 0.5871, 0.445, 0.5871, 0.445, 0.5711, 0.5198, 0.5963, 0.5311, 0.6123, 0.4216, 0.6688, 0.2842, 0.6799, 0.2481, 0.6531, 0.2527, 0.649, 0.3042, 0.649, 0.3042, 0.6531, 0.2527, 0.6251, 0.2719, 0.6219, 0.3391, 0.6799, 0.2481, 0.6817, 0.2507, 0.652, 0.2478, 0.6531, 0.2527, 0.6531, 0.2527, 0.652, 0.2478, 0.6121, 0.2228, 0.6251, 0.2719, 0.6688, 0.2842, 0.649, 0.3042, 0.6437, 0.3686, 0.6755, 0.306, 0.6755, 0.306, 0.6437, 0.3686, 0.6414, 0.4268, 0.6788, 0.3452, 0.649, 0.3042, 0.6219, 0.3391, 0.6123, 0.4216, 0.6437, 0.3686, 0.6437, 0.3686, 0.6123, 0.4216, 0.5963, 0.5311, 0.6414, 0.4268, 0.6688, 0.2842, 0.6755, 0.306, 0.7019, 0.2542, 0.6799, 0.2481, 0.6799, 0.2481, 0.7019, 0.2542, 0.7102, 0.2532, 0.6817, 0.2507, 0.6755, 0.306, 0.6788, 0.3452, 0.714, 0.2767, 0.7019, 0.2542, 0.7019, 0.2542, 0.714, 0.2767, 0.7532, 0.2261, 0.7102, 0.2532, 0.6781, 0.4124, 0.6966, 0.384, 0.7108, 0.3212, 0.6791, 0.3837, 0.6791, 0.3837, 0.7108, 0.3212, 0.714, 0.2767, 0.6788, 0.3452, 0.6966, 0.384, 0.72, 0.3445, 0.7378, 0.2715, 0.7108, 0.3212, 0.7108, 0.3212, 0.7378, 0.2715, 0.7532, 0.2261, 0.714, 0.2767, 0.6781, 0.4124, 0.6791, 0.3837, 0.6466, 0.4601, 0.6583, 0.4708, 0.6583, 0.4708, 0.6466, 0.4601, 0.6191, 0.537, 0.6354, 0.5401, 0.6791, 0.3837, 0.6788, 0.3452, 0.6414, 0.4268, 0.6466, 0.4601, 0.6466, 0.4601, 0.6414, 0.4268, 0.5963, 0.5311, 0.6191, 0.537, 0.6781, 0.4124, 0.6583, 0.4708, 0.6754, 0.4614, 0.6966, 0.384, 0.6966, 0.384, 0.6754, 0.4614, 0.6982, 0.4291, 0.72, 0.3445, 0.6583, 0.4708, 0.6354, 0.5401, 0.6516, 0.539, 0.6754, 0.4614, 0.6754, 0.4614, 0.6516, 0.539, 0.6702, 0.5378, 0.6982, 0.4291, 0.7559, 0.27, 0.7681, 0.214, 0.7563, 0.2334, 0.7425, 0.3015, 0.7425, 0.3015, 0.7563, 0.2334, 0.7378, 0.2715, 0.72, 0.3445, 0.7681, 0.214, 0.7669, 0.1549, 0.757, 0.1742, 0.7563, 0.2334, 0.7563, 0.2334, 0.757, 0.1742, 0.7532, 0.2261, 0.7378, 0.2715, 0.7559, 0.27, 0.7425, 0.3015, 0.7269, 0.3713, 0.7548, 0.2983, 0.7548, 0.2983, 0.7269, 0.3713, 0.7149, 0.4291, 0.7479, 0.3396, 0.7425, 0.3015, 0.72, 0.3445, 0.6982, 0.4291, 0.7269, 0.3713, 0.7269, 0.3713, 0.6982, 0.4291, 0.6702, 0.5378, 0.7149, 0.4291, 0.7559, 0.27, 0.7548, 0.2983, 0.775, 0.2205, 0.7681, 0.214, 0.7681, 0.214, 0.775, 0.2205, 0.7769, 0.1522, 0.7669, 0.1549, 0.7548, 0.2983, 0.7479, 0.3396, 0.7728, 0.2522, 0.775, 0.2205, 0.775, 0.2205, 0.7728, 0.2522, 0.791, 0.1526, 0.7769, 0.1522, 0.7288, 0.4111, 0.7333, 0.3808, 0.7569, 0.3083, 0.7393, 0.3808, 0.7393, 0.3808, 0.7569, 0.3083, 0.7728, 0.2522, 0.7479, 0.3396, 0.7333, 0.3808, 0.7217, 0.3397, 0.7505, 0.2525, 0.7569, 0.3083, 0.7569, 0.3083, 0.7505, 0.2525, 0.791, 0.1526, 0.7728, 0.2522, 0.7288, 0.4111, 0.7393, 0.3808, 0.7116, 0.4614, 0.7112, 0.4711, 0.7112, 0.4711, 0.7116, 0.4614, 0.6834, 0.539, 0.6878, 0.5407, 0.7393, 0.3808, 0.7479, 0.3396, 0.7149, 0.4291, 0.7116, 0.4614, 0.7116, 0.4614, 0.7149, 0.4291, 0.6702, 0.5378, 0.6834, 0.539, 0.7288, 0.4111, 0.7112, 0.4711, 0.7075, 0.4614, 0.7333, 0.3808, 0.7333, 0.3808, 0.7075, 0.4614, 0.6915, 0.4291, 0.7217, 0.3397, 0.7112, 0.4711, 0.6878, 0.5407, 0.6847, 0.539, 0.7075, 0.4614, 0.7075, 0.4614, 0.6847, 0.539, 0.663, 0.5378, 0.6915, 0.4291, 0.645, 0.2692, 0.64, 0.2122, 0.7063, 0.2219, 0.685, 0.2986, 0.685, 0.2986, 0.7063, 0.2219, 0.7505, 0.2525, 0.7217, 0.3397, 0.64, 0.2122, 0.6389, 0.1542, 0.7183, 0.1574, 0.7063, 0.2219, 0.7063, 0.2219, 0.7183, 0.1574, 0.791, 0.1526, 0.7505, 0.2525, 0.645, 0.2692, 0.685, 0.2986, 0.6539, 0.3713, 0.608, 0.2979, 0.608, 0.2979, 0.6539, 0.3713, 0.6167, 0.4291, 0.5652, 0.3385, 0.685, 0.2986, 0.7217, 0.3397, 0.6915, 0.4291, 0.6539, 0.3713, 0.6539, 0.3713, 0.6915, 0.4291, 0.663, 0.5378, 0.6167, 0.4291, 0.645, 0.2692, 0.608, 0.2979, 0.5673, 0.2191, 0.64, 0.2122, 0.64, 0.2122, 0.5673, 0.2191, 0.5509, 0.152, 0.6389, 0.1542, 0.608, 0.2979, 0.5652, 0.3385, 0.5089, 0.2478, 0.5673, 0.2191, 0.5673, 0.2191, 0.5089, 0.2478, 0.4285, 0.1379, 0.5509, 0.152, 0.5186, 0.4092, 0.4853, 0.3767, 0.4858, 0.3032, 0.5346, 0.3795, 0.5346, 0.3795, 0.4858, 0.3032, 0.5089, 0.2478, 0.5652, 0.3385, 0.4853, 0.3767, 0.4557, 0.3285, 0.4464, 0.2406, 0.4858, 0.3032, 0.4858, 0.3032, 0.4464, 0.2406, 0.4285, 0.1379, 0.5089, 0.2478, 0.5186, 0.4092, 0.5346, 0.3795, 0.5772, 0.4614, 0.5364, 0.4706, 0.5364, 0.4706, 0.5772, 0.4614, 0.6076, 0.539, 0.5602, 0.5406, 0.5346, 0.3795, 0.5652, 0.3385, 0.6167, 0.4291, 0.5772, 0.4614, 0.5772, 0.4614, 0.6167, 0.4291, 0.663, 0.5378, 0.6076, 0.539, 0.5186, 0.4092, 0.5364, 0.4706, 0.495, 0.4594, 0.4853, 0.3767, 0.4853, 0.3767, 0.495, 0.4594, 0.4641, 0.4192, 0.4557, 0.3285, 0.5364, 0.4706, 0.5602, 0.5406, 0.514, 0.5389, 0.495, 0.4594, 0.495, 0.4594, 0.514, 0.5389, 0.4652, 0.5379, 0.4641, 0.4192, 0.5308, 0.5987, 0.5389, 0.5631, 0.5233, 0.5538, 0.5184, 0.6074, 0.5184, 0.6074, 0.5233, 0.5538, 0.5076, 0.5515, 0.5041, 0.6114, 0.5389, 0.5631, 0.5518, 0.5091, 0.5345, 0.4945, 0.5233, 0.5538, 0.5233, 0.5538, 0.5345, 0.4945, 0.5155, 0.4768, 0.5076, 0.5515, 0.5308, 0.5987, 0.5184, 0.6074, 0.5187, 0.6572, 0.5359, 0.624, 0.5359, 0.624, 0.5187, 0.6572, 0.523, 0.697, 0.5425, 0.6528, 0.5184, 0.6074, 0.5041, 0.6114, 0.5028, 0.6708, 0.5187, 0.6572, 0.5187, 0.6572, 0.5028, 0.6708, 0.5018, 0.757, 0.523, 0.697, 0.5308, 0.5987, 0.5359, 0.624, 0.5537, 0.5788, 0.5389, 0.5631, 0.5389, 0.5631, 0.5537, 0.5788, 0.5711, 0.5198, 0.5518, 0.5091, 0.5359, 0.624, 0.5425, 0.6528, 0.564, 0.6043, 0.5537, 0.5788, 0.5537, 0.5788, 0.564, 0.6043, 0.5963, 0.5311, 0.5711, 0.5198, 0.5494, 0.7005, 0.5614, 0.6885, 0.5661, 0.6428, 0.5472, 0.6801, 0.5472, 0.6801, 0.5661, 0.6428, 0.564, 0.6043, 0.5425, 0.6528, 0.5614, 0.6885, 0.5766, 0.6717, 0.585, 0.6144, 0.5661, 0.6428, 0.5661, 0.6428, 0.585, 0.6144, 0.5963, 0.5311, 0.564, 0.6043, 0.5494, 0.7005, 0.5472, 0.6801, 0.5299, 0.7208, 0.5394, 0.7322, 0.5394, 0.7322, 0.5299, 0.7208, 0.5124, 0.7648, 0.5234, 0.7726, 0.5472, 0.6801, 0.5425, 0.6528, 0.523, 0.697, 0.5299, 0.7208, 0.5299, 0.7208, 0.523, 0.697, 0.5018, 0.757, 0.5124, 0.7648, 0.5494, 0.7005, 0.5394, 0.7322, 0.5514, 0.7353, 0.5614, 0.6885, 0.5614, 0.6885, 0.5514, 0.7353, 0.5668, 0.7251, 0.5766, 0.6717, 0.5394, 0.7322, 0.5234, 0.7726, 0.534, 0.7815, 0.5514, 0.7353, 0.5514, 0.7353, 0.534, 0.7815, 0.5472, 0.7958, 0.5668, 0.7251, 0.6062, 0.6357, 0.6176, 0.5978, 0.6024, 0.6006, 0.5928, 0.6531, 0.5928, 0.6531, 0.6024, 0.6006, 0.585, 0.6144, 0.5766, 0.6717, 0.6176, 0.5978, 0.6354, 0.5401, 0.6191, 0.537, 0.6024, 0.6006, 0.6024, 0.6006, 0.6191, 0.537, 0.5963, 0.5311, 0.585, 0.6144, 0.6062, 0.6357, 0.5928, 0.6531, 0.5865, 0.6967, 0.6083, 0.6544, 0.6083, 0.6544, 0.5865, 0.6967, 0.5858, 0.7279, 0.6112, 0.6758, 0.5928, 0.6531, 0.5766, 0.6717, 0.5668, 0.7251, 0.5865, 0.6967, 0.5865, 0.6967, 0.5668, 0.7251, 0.5472, 0.7958, 0.5858, 0.7279, 0.6062, 0.6357, 0.6083, 0.6544, 0.6296, 0.6026, 0.6176, 0.5978, 0.6176, 0.5978, 0.6296, 0.6026, 0.6516, 0.539, 0.6354, 0.5401, 0.6083, 0.6544, 0.6112, 0.6758, 0.6359, 0.6198, 0.6296, 0.6026, 0.6296, 0.6026, 0.6359, 0.6198, 0.6702, 0.5378, 0.6516, 0.539, 0.6144, 0.7144, 0.6258, 0.6978, 0.6339, 0.6538, 0.6135, 0.6974, 0.6135, 0.6974, 0.6339, 0.6538, 0.6359, 0.6198, 0.6112, 0.6758, 0.6258, 0.6978, 0.6391, 0.6763, 0.6515, 0.6198, 0.6339, 0.6538, 0.6339, 0.6538, 0.6515, 0.6198, 0.6702, 0.5378, 0.6359, 0.6198, 0.6144, 0.7144, 0.6135, 0.6974, 0.5926, 0.7435, 0.6032, 0.7478, 0.6032, 0.7478, 0.5926, 0.7435, 0.5729, 0.7898, 0.5877, 0.7892, 0.6135, 0.6974, 0.6112, 0.6758, 0.5858, 0.7279, 0.5926, 0.7435, 0.5926, 0.7435, 0.5858, 0.7279, 0.5472, 0.7958, 0.5729, 0.7898, 0.6144, 0.7144, 0.6032, 0.7478, 0.6139, 0.7449, 0.6258, 0.6978, 0.6258, 0.6978, 0.6139, 0.7449, 0.6264, 0.7302, 0.6391, 0.6763, 0.6032, 0.7478, 0.5877, 0.7892, 0.5979, 0.7918, 0.6139, 0.7449, 0.6139, 0.7449, 0.5979, 0.7918, 0.6058, 0.8034, 0.6264, 0.7302, 0.6606, 0.6365, 0.671, 0.5983, 0.6644, 0.6026, 0.6516, 0.655, 0.6516, 0.655, 0.6644, 0.6026, 0.6515, 0.6198, 0.6391, 0.6763, 0.671, 0.5983, 0.6878, 0.5407, 0.6834, 0.539, 0.6644, 0.6026, 0.6644, 0.6026, 0.6834, 0.539, 0.6702, 0.5378, 0.6515, 0.6198, 0.6606, 0.6365, 0.6516, 0.655, 0.6421, 0.6988, 0.6578, 0.655, 0.6578, 0.655, 0.6421, 0.6988, 0.6371, 0.7302, 0.6546, 0.6763, 0.6516, 0.655, 0.6391, 0.6763, 0.6264, 0.7302, 0.6421, 0.6988, 0.6421, 0.6988, 0.6264, 0.7302, 0.6058, 0.8034, 0.6371, 0.7302, 0.6606, 0.6365, 0.6578, 0.655, 0.6701, 0.6026, 0.671, 0.5983, 0.671, 0.5983, 0.6701, 0.6026, 0.6847, 0.539, 0.6878, 0.5407, 0.6578, 0.655, 0.6546, 0.6763, 0.6648, 0.6198, 0.6701, 0.6026, 0.6701, 0.6026, 0.6648, 0.6198, 0.663, 0.5378, 0.6847, 0.539, 0.6481, 0.7144, 0.6496, 0.6975, 0.6587, 0.6538, 0.6526, 0.6978, 0.6526, 0.6978, 0.6587, 0.6538, 0.6648, 0.6198, 0.6546, 0.6763, 0.6496, 0.6975, 0.6399, 0.676, 0.6498, 0.6198, 0.6587, 0.6538, 0.6587, 0.6538, 0.6498, 0.6198, 0.663, 0.5378, 0.6648, 0.6198, 0.6481, 0.7144, 0.6526, 0.6978, 0.6378, 0.7449, 0.639, 0.7478, 0.639, 0.7478, 0.6378, 0.7449, 0.6187, 0.7918, 0.6222, 0.7893, 0.6526, 0.6978, 0.6546, 0.6763, 0.6371, 0.7302, 0.6378, 0.7449, 0.6378, 0.7449, 0.6371, 0.7302, 0.6058, 0.8034, 0.6187, 0.7918, 0.6481, 0.7144, 0.639, 0.7478, 0.6353, 0.7439, 0.6496, 0.6975, 0.6496, 0.6975, 0.6353, 0.7439, 0.6236, 0.7287, 0.6399, 0.676, 0.639, 0.7478, 0.6222, 0.7893, 0.6173, 0.7903, 0.6353, 0.7439, 0.6353, 0.7439, 0.6173, 0.7903, 0.5951, 0.7976, 0.6236, 0.7287, 0.5897, 0.6365, 0.5794, 0.5984, 0.6195, 0.6026, 0.6162, 0.6547, 0.6162, 0.6547, 0.6195, 0.6026, 0.6498, 0.6198, 0.6399, 0.676, 0.5794, 0.5984, 0.5602, 0.5406, 0.6076, 0.539, 0.6195, 0.6026, 0.6195, 0.6026, 0.6076, 0.539, 0.663, 0.5378, 0.6498, 0.6198, 0.5897, 0.6365, 0.6162, 0.6547, 0.6008, 0.6978, 0.5717, 0.6548, 0.5717, 0.6548, 0.6008, 0.6978, 0.577, 0.7287, 0.5475, 0.6763, 0.6162, 0.6547, 0.6399, 0.676, 0.6236, 0.7287, 0.6008, 0.6978, 0.6008, 0.6978, 0.6236, 0.7287, 0.5951, 0.7976, 0.577, 0.7287, 0.5897, 0.6365, 0.5717, 0.6548, 0.5411, 0.6029, 0.5794, 0.5984, 0.5794, 0.5984, 0.5411, 0.6029, 0.514, 0.5389, 0.5602, 0.5406, 0.5717, 0.6548, 0.5475, 0.6763, 0.5116, 0.6212, 0.5411, 0.6029, 0.5411, 0.6029, 0.5116, 0.6212, 0.4652, 0.5379, 0.514, 0.5389, 0.5137, 0.7173, 0.4935, 0.7041, 0.4978, 0.6579, 0.5276, 0.6986, 0.5276, 0.6986, 0.4978, 0.6579, 0.5116, 0.6212, 0.5475, 0.6763, 0.4935, 0.7041, 0.4739, 0.6947, 0.4728, 0.6365, 0.4978, 0.6579, 0.4978, 0.6579, 0.4728, 0.6365, 0.4652, 0.5379, 0.5116, 0.6212, 0.5137, 0.7173, 0.5276, 0.6986, 0.5489, 0.7439, 0.5195, 0.7494, 0.5195, 0.7494, 0.5489, 0.7439, 0.5498, 0.7903, 0.5166, 0.7905, 0.5276, 0.6986, 0.5475, 0.6763, 0.577, 0.7287, 0.5489, 0.7439, 0.5489, 0.7439, 0.577, 0.7287, 0.5951, 0.7976, 0.5498, 0.7903, 0.5137, 0.7173, 0.5195, 0.7494, 0.4923, 0.751, 0.4935, 0.7041, 0.4935, 0.7041, 0.4923, 0.751, 0.4739, 0.749, 0.4739, 0.6947, 0.5195, 0.7494, 0.5166, 0.7905, 0.4866, 0.7963, 0.4923, 0.751, 0.4923, 0.751, 0.4866, 0.7963, 0.4658, 0.816, 0.4739, 0.749, 0.5328, 0.9206, 0.5367, 0.901, 0.5497, 0.9486, 0.5405, 0.9545, 0.5405, 0.9545, 0.5497, 0.9486, 0.5607, 1.0, 0.5489, 1.0, 0.5367, 0.901, 0.536, 0.8791, 0.5488, 0.9325, 0.5497, 0.9486, 0.5497, 0.9486, 0.5488, 0.9325, 0.5573, 1.0, 0.5607, 1.0, 0.5328, 0.9206, 0.5405, 0.9545, 0.5225, 0.953, 0.5195, 0.9065, 0.5195, 0.9065, 0.5225, 0.953, 0.5, 0.9503, 0.5001, 0.8987, 0.5405, 0.9545, 0.5489, 1.0, 0.527, 1.0, 0.5225, 0.953, 0.5225, 0.953, 0.527, 1.0, 0.5, 1.0, 0.5, 0.9503, 0.5328, 0.9206, 0.5195, 0.9065, 0.5196, 0.8611, 0.5367, 0.901, 0.5367, 0.901, 0.5196, 0.8611, 0.5187, 0.8265, 0.536, 0.8791, 0.5195, 0.9065, 0.5001, 0.8987, 0.5006, 0.8431, 0.5196, 0.8611, 0.5196, 0.8611, 0.5006, 0.8431, 0.5018, 0.757, 0.5187, 0.8265, 0.5331, 0.2113, 0.1998, 0.7006, 0.5, 1.0, 0.5, 1.0, 0.1998, 0.7006, 0.1939, 0.01743, 0.5, 1.0, 0.1939, 0.01743, 0.06699, 1.0, 0.06699, 1.0, 0.1939, 0.01743, 0.25, 1.0, 0.25, 1.0, 0.1939, 0.01743, 0.3591, 0.01743, 0.25, 1.0, 0.3591, 0.01743, 0.5, 1.0, 0.5, 1.0, 0.3591, 0.01743, 0.7603, 0.01743, 0.5, 1.0, 0.7603, 0.01743, 0.75, 1.0, 0.75, 1.0, 0.7603, 0.01743, 0.25, 1.0, 0.25, 1.0, 0.7603, 0.01743, 0.4519, 0.01743, 0.25, 1.0, 0.4519, 0.01743, 0.5, 1.0, 0.5, 1.0, 0.4519, 0.01743, 0.1812, 0.01743, 0.5, 1.0, 0.1812, 0.01743, 0.06699, 1.0, 0.06699, 1.0, 0.1812, 0.01743, 0.25, 1.0, 0.25, 1.0, 0.1812, 0.01743, 0.3591, 0.01743, 0.25, 1.0, 0.3591, 0.01743, 0.5, 1.0, 0.5, 1.0, 0.3591, 0.01743, 0.5953, 0.01743, 0.5, 1.0, 0.5953, 0.01743, 0.75, 1.0, 0.75, 1.0, 0.5953, 0.01743, 0.7921, 0.01743, 0.75, 1.0, 0.7921, 0.01743, 0.25, 1.0, 0.25, 1.0, 0.7921, 0.01743, 0.0, 1.0, 0.0, 1.0, 0.7921, 0.01743, 0.7864, 0.0, 0.0, 1.0, 0.7864, 0.0, 0.4669, 0.5, 0.4669, 0.5, 0.7864, 0.0, 0.3258, 0.3663, 0.4669, 0.5, 0.3258, 0.3663, 0.6123, 0.06107, 0.6123, 0.06107, 0.3258, 0.3663, 0.4523, 0.3218, 0.6123, 0.06107, 0.4523, 0.3218, 0.4849, 0.4437, 0.4849, 0.4437, 0.4523, 0.3218, 0.5223, 0.1923, 0.4849, 0.4437, 0.5223, 0.1923, 0.5, 0.4669, 0.5, 0.4669, 0.5223, 0.1923, 0.5165, 0.4714, 0.5165, 0.4714, 0.5223, 0.1923, 0.5505, 0.4708, 0.5165, 0.4714, 0.5505, 0.4708, 0.5286, 0.4835, 0.5286, 0.4835, 0.5505, 0.4708, 0.5331, 0.5, 0.5331, 0.5, 0.5505, 0.4708, 0.5076, 0.1923, 0.5331, 0.5, 0.5076, 0.1923, 0.5286, 0.5165, 0.5286, 0.5165, 0.5076, 0.1923, 0.5412, 0.5412, 0.5286, 0.5165, 0.5412, 0.5412, 0.5165, 0.5286, 0.5165, 0.5286, 0.5412, 0.5412, 0.5, 0.5331, 0.5, 0.5331, 0.5412, 0.5412, 0.5223, 0.1923, 0.5, 0.5331, 0.5223, 0.1923, 0.4835, 0.5286, 0.4835, 0.5286, 0.5223, 0.1923, 0.4515, 0.5324, 0.4835, 0.5286, 0.4515, 0.5324, 0.4714, 0.5165, 0.4714, 0.5165, 0.4515, 0.5324, 0.5331, 0.2113, 0.5331, 0.2113, 0.4515, 0.5324, 0.3466, 0.6025, 0.5331, 0.2113, 0.3466, 0.6025, 0.3174, 0.622, 0.3174, 0.622, 0.3466, 0.6025, 0.416, 0.7028, 0.3174, 0.622, 0.416, 0.7028, 0.3619, 0.0, 0.3619, 0.0, 0.416, 0.7028, 0.2447, 0.0, 0.3619, 0.0, 0.2447, 0.0, 0.7603, 0.01743, 0.7603, 0.01743, 0.2447, 0.0, 0.4519, 0.01743, 0.5, 0.4669, 0.4835, 0.4714, 0.4849, 0.4437, 0.4849, 0.4437, 0.4835, 0.4714, 0.4537, 0.4645, 0.4849, 0.4437, 0.4537, 0.4645, 0.6123, 0.06107, 0.6123, 0.06107, 0.4537, 0.4645, 0.4669, 0.5, 0.4835, 0.4714, 0.4714, 0.4835, 0.4537, 0.4645, 0.4537, 0.4645, 0.4714, 0.4835, 0.4669, 0.5, 0.1998, 0.7006, 0.5331, 0.2113, 0.3174, 0.622, 0.3466, 0.6025, 0.4515, 0.5324, 0.5706, 0.06107, 0.5706, 0.06107, 0.4515, 0.5324, 0.5223, 0.1923, 0.5706, 0.06107, 0.5223, 0.1923, 0.6304, 0.06107, 0.6304, 0.06107, 0.5223, 0.1923, 0.5412, 0.5412, 0.6304, 0.06107, 0.5412, 0.5412, 0.5241, 0.06107, 0.5241, 0.06107, 0.5412, 0.5412, 0.5076, 0.1923, 0.5241, 0.06107, 0.5076, 0.1923, 0.6597, 0.4078, 0.6597, 0.4078, 0.5076, 0.1923, 0.5505, 0.4708, 0.6597, 0.4078, 0.5505, 0.4708, 0.5706, 0.06107, 0.5706, 0.06107, 0.5505, 0.4708, 0.5223, 0.1923, 0.5706, 0.06107, 0.5223, 0.1923, 0.4523, 0.3218, 0.3591, 0.01743, 0.1939, 0.01743, 0.1998, 0.7006, 0.3591, 0.01743, 0.1998, 0.7006, 0.3619, 0.0, 0.3619, 0.0, 0.1998, 0.7006, 0.3174, 0.622, 0.3466, 0.6025, 0.5706, 0.06107, 0.416, 0.7028, 0.416, 0.7028, 0.5706, 0.06107, 0.6553, 0.6553, 0.416, 0.7028, 0.6553, 0.6553, 0.2447, 0.0, 0.2447, 0.0, 0.6553, 0.6553, 0.4529, 0.0, 0.2447, 0.0, 0.4529, 0.0, 0.4519, 0.01743, 0.4519, 0.01743, 0.4529, 0.0, 0.1812, 0.01743, 0.6553, 0.6553, 0.5706, 0.06107, 0.6304, 0.06107, 0.7603, 0.01743, 0.3591, 0.01743, 0.3619, 0.0, 0.6553, 0.6553, 0.6304, 0.06107, 0.7177, 0.5287, 0.7177, 0.5287, 0.6304, 0.06107, 0.5241, 0.06107, 0.7177, 0.5287, 0.5241, 0.06107, 0.6901, 0.3902, 0.6901, 0.3902, 0.5241, 0.06107, 0.6597, 0.4078, 0.6901, 0.3902, 0.6597, 0.4078, 0.584, 0.2972, 0.584, 0.2972, 0.6597, 0.4078, 0.5706, 0.06107, 0.584, 0.2972, 0.5706, 0.06107, 0.4432, 0.2879, 0.4432, 0.2879, 0.5706, 0.06107, 0.4523, 0.3218, 0.4432, 0.2879, 0.4523, 0.3218, 0.3258, 0.3663, 0.6553, 0.6553, 0.7177, 0.5287, 0.4529, 0.0, 0.4529, 0.0, 0.7177, 0.5287, 0.1874, 0.0, 0.4529, 0.0, 0.1874, 0.0, 0.1812, 0.01743, 0.1812, 0.01743, 0.1874, 0.0, 0.3591, 0.01743, 0.1874, 0.0, 0.7177, 0.5287, 0.6901, 0.3902, 0.1874, 0.0, 0.6901, 0.3902, 0.3619, 0.0, 0.3619, 0.0, 0.6901, 0.3902, 0.584, 0.2972, 0.3619, 0.0, 0.584, 0.2972, 0.5934, 0.0, 0.5934, 0.0, 0.584, 0.2972, 0.4432, 0.2879, 0.5934, 0.0, 0.4432, 0.2879, 0.7864, 0.0, 0.7864, 0.0, 0.4432, 0.2879, 0.3258, 0.3663, 0.5953, 0.01743, 0.3591, 0.01743, 0.3619, 0.0, 0.3619, 0.0, 0.3591, 0.01743, 0.1874, 0.0, 0.5953, 0.01743, 0.3619, 0.0, 0.5934, 0.0, 0.7921, 0.01743, 0.5953, 0.01743, 0.5934, 0.0, 0.7921, 0.01743, 0.5934, 0.0, 0.7864, 0.0, 0.5331, 0.5, 0.5, 0.8747, 0.5286, 0.5165, 0.5286, 0.5165, 0.5, 0.8747, 0.6317, 0.7917, 0.5286, 0.5165, 0.6317, 0.7917, 0.5165, 0.5286, 0.5165, 0.5286, 0.6317, 0.7917, 0.7281, 0.7917, 0.5165, 0.5286, 0.7281, 0.7917, 0.5, 0.5331, 0.5, 0.5331, 0.7281, 0.7917, 0.5, 0.7917, 0.5, 0.5331, 0.5, 0.7917, 0.4835, 0.5286, 0.4835, 0.5286, 0.5, 0.7917, 0.6317, 0.7917, 0.4835, 0.5286, 0.6317, 0.7917, 0.4714, 0.5165, 0.4714, 0.5165, 0.6317, 0.7917, 0.3683, 0.7917, 0.4714, 0.5165, 0.3683, 0.7917, 0.4669, 0.5, 0.4669, 0.5, 0.3683, 0.7917, 0.5, 0.7917, 0.4669, 0.5, 0.5, 0.7917, 0.4714, 0.4835, 0.4714, 0.4835, 0.5, 0.7917, 0.6317, 0.7917, 0.4714, 0.4835, 0.6317, 0.7917, 0.4835, 0.4714, 0.4835, 0.4714, 0.6317, 0.7917, 0.3683, 0.7917, 0.4835, 0.4714, 0.3683, 0.7917, 0.5, 0.4669, 0.5, 0.4669, 0.3683, 0.7917, 0.5, 0.7917, 0.5, 0.4669, 0.5, 0.7917, 0.5165, 0.4714, 0.5165, 0.4714, 0.5, 0.7917, 0.2719, 0.7917, 0.5165, 0.4714, 0.2719, 0.7917, 0.5286, 0.4835, 0.5286, 0.4835, 0.2719, 0.7917, 0.3683, 0.7917, 0.5286, 0.4835, 0.3683, 0.7917, 0.7116, 0.5, 0.5, 0.0, 0.2615, 0.1229, 0.933, 0.0, 0.933, 0.0, 0.2615, 0.1229, 0.75, 0.0, 0.75, 0.0, 0.2615, 0.1229, 0.08696, 0.1229, 0.75, 0.0, 0.08696, 0.1229, 0.5, 0.0, 0.5, 0.0, 0.08696, 0.1229, 0.5, 0.1229, 0.5, 0.0, 0.5, 0.1229, 0.25, 0.0, 0.25, 0.0, 0.5, 0.1229, 0.2615, 0.1229, 0.25, 0.0, 0.2615, 0.1229, 0.75, 0.0, 0.75, 0.0, 0.2615, 0.1229, 0.08696, 0.1229, 0.75, 0.0, 0.08696, 0.1229, 0.5, 0.0, 0.5, 0.0, 0.08696, 0.1229, 0.5, 0.1229, 0.5, 0.0, 0.5, 0.1229, 0.933, 0.0, 0.933, 0.0, 0.5, 0.1229, 0.913, 0.1229, 0.933, 0.0, 0.913, 0.1229, 0.75, 0.0, 0.75, 0.0, 0.913, 0.1229, 0.7385, 0.1229, 0.75, 0.0, 0.7385, 0.1229, 0.5, 0.0, 0.5, 0.0, 0.7385, 0.1229, 0.5, 0.1229, 0.5, 0.0, 0.5, 0.1229, 0.25, 0.0, 0.25, 0.0, 0.5, 0.1229, 0.913, 0.1229, 0.25, 0.0, 0.913, 0.1229, 0.75, 0.0, 0.75, 0.0, 0.913, 0.1229, 0.7385, 0.1229, 0.75, 0.0, 0.7385, 0.1229, 0.5, 0.0, 0.5, 0.5305, 0.6317, 0.7917, 0.5, 0.8747, 0.7116, 0.5, 0.5331, 0.5, 0.5286, 0.4835, 0.5, 0.1229, 0.5, 0.7917, 0.913, 0.1229, 0.913, 0.1229, 0.5, 0.7917, 0.3683, 0.7917, 0.913, 0.1229, 0.3683, 0.7917, 0.7385, 0.1229, 0.7385, 0.1229, 0.3683, 0.7917, 0.6317, 0.7917, 0.7385, 0.1229, 0.6317, 0.7917, 0.5, 0.1229, 0.5, 0.1229, 0.6317, 0.7917, 0.5, 0.7917, 0.5, 0.1229, 0.5, 0.7917, 0.913, 0.1229, 0.913, 0.1229, 0.5, 0.7917, 0.7281, 0.7917, 0.913, 0.1229, 0.7281, 0.7917, 0.7385, 0.1229, 0.7385, 0.1229, 0.7281, 0.7917, 0.6317, 0.7917, 0.5, 0.7917, 0.5, 0.1229, 0.6317, 0.7917, 0.6317, 0.7917, 0.5, 0.1229, 0.08696, 0.1229, 0.6317, 0.7917, 0.08696, 0.1229, 0.3683, 0.7917, 0.3683, 0.7917, 0.08696, 0.1229, 0.2615, 0.1229, 0.3683, 0.7917, 0.2615, 0.1229, 0.5, 0.7917, 0.5, 0.7917, 0.2615, 0.1229, 0.5, 0.1229, 0.5, 0.7917, 0.5, 0.1229, 0.2719, 0.7917, 0.2719, 0.7917, 0.5, 0.1229, 0.08696, 0.1229, 0.2719, 0.7917, 0.08696, 0.1229, 0.3683, 0.7917, 0.3683, 0.7917, 0.08696, 0.1229, 0.2615, 0.1229, 0.0, 0.0, 0.5, 0.0, 0.0, 0.0, 0.06699, 1.0, 0.0, 0.0, 0.933, 0.0, 0.0, 0.0, 0.0, 1.0, 0.0, 0.0, 0.6317, 0.7917, 0.5, 0.5305, 0.7385, 0.1229, 0.5, 0.5305, 0.0, 0.0, 0.0, 0.0, 0.5, 0.0, 0.0, 0.0, 0.0, 0.0, 0.0, 0.0, 0.5, 0.8747, 0.0, 0.0, 0.3683, 0.7917, 0.2615, 0.1229])
me_untitled_001.use_remesh_preserve_volume = False
me_untitled_001.use_remesh_preserve_attributes = False
me_untitled_001.use_mirror_vertex_groups = False
me_untitled_001.update()

# ---- objects
ob_layer_0 = bpy.data.objects.new('Layer:0', me_untitled_001)

# ---- transforms, parenting, visibility, modifiers, constraints
ob_layer_0.location = (-0.2266, 0.0, -0.2504)
ob_layer_0.rotation_euler = (-1.629e-07, 0.0, 0.0)
ob_layer_0.scale = (0.0254, 0.0254, 0.0254)
ob_layer_0.color = (0.8, 0.8, 0.8, 1.0)
ob_layer_0.lineart.crease_threshold = 0.0

# ---- collection membership
col_collection_1.objects.link(ob_layer_0)

# ---- scene / render settings (as saved in the file)
scene.frame_start = 1; scene.frame_end = 250; scene.frame_set(1)
scene.render.engine = 'BLENDER_EEVEE_NEXT'
scene.render.resolution_percentage = 50
scene.render.fps = 30
scene.render.dither_intensity = 0.0
scene.cycles.use_denoising = False
scene.cycles.samples = 10
scene.cycles.sampling_pattern = 'TABULATED_SOBOL'
scene.cycles.light_sampling_threshold = 0.0
scene.cycles.use_adaptive_sampling = False
scene.cycles.use_light_tree = False
scene.cycles.blur_glossy = 0.0
scene.cycles.volume_bounces = 1
scene.cycles.pixel_filter_type = 'GAUSSIAN'
scene.cycles.sample_clamp_indirect = 0.0
scene.view_settings.view_transform = 'Standard'
bpy.context.view_layer.update()

# ---- added for rendering (the .blend has no active camera and no usable light): camera, sun
cam_auto = bpy.data.cameras.new('AutoCamera')
cam_auto.lens = 50.0
cam_auto.sensor_width = 36.0
cam_auto.clip_end = 1000.0
ob_auto_camera = bpy.data.objects.new('AutoCamera', cam_auto)
scene.collection.objects.link(ob_auto_camera)
ob_auto_camera.location = (0.349848, -0.691765, 0.210744)
ob_auto_camera.rotation_euler = (1.09748, -7.21219e-08, 0.694738)
scene.camera = ob_auto_camera
light_auto_sun = bpy.data.lights.new('AutoSun', 'SUN')
light_auto_sun.energy = 3.0
light_auto_sun.angle = 0.0523599
ob_auto_sun = bpy.data.objects.new('AutoSun', light_auto_sun)
scene.collection.objects.link(ob_auto_sun)
ob_auto_sun.rotation_euler = (0.872665, 0.174533, 0.523599)
bpy.context.view_layer.update()
